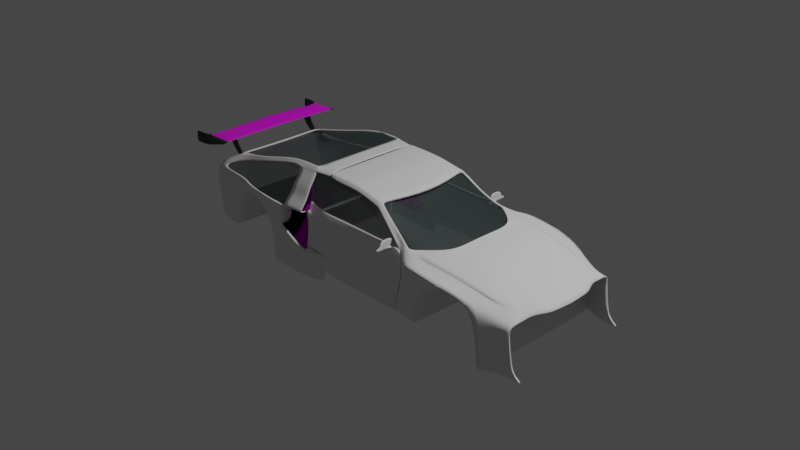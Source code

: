 # Source: untitledref.blend  (saved by Blender 3.4.6; exported with 4.5.12 LTS)
import bpy
from mathutils import Matrix  # noqa: F401  (used for matrix-valued properties, if any)

bpy.ops.wm.read_factory_settings(use_empty=True)
scene = bpy.context.scene
scene.name = 'Scene'

# ---- collections
col_collection = bpy.data.collections.new('Collection'); scene.collection.children.link(col_collection)
col_references = bpy.data.collections.new('References'); scene.collection.children.link(col_references)

# ---- images (referenced by path relative to the original .blend; pixels are not part of the script)
import os
ASSET_DIR = os.environ.get("B2B_ASSET_DIR", "")  # directory of the original .blend (textures are referenced by path, not embedded)
HERE = os.path.dirname(os.path.abspath(__file__))  # packed textures are extracted next to this script under _unpacked/

def load_image(name, relpath, width, height, colorspace="sRGB"):
    """Load a texture the original file referenced (path relative to the .blend, or extracted next to this script)."""
    p = next((c for c in (os.path.join(HERE, relpath), os.path.join(ASSET_DIR, relpath)) if relpath and os.path.exists(c)), "")
    if p:
        img = bpy.data.images.load(p, check_existing=True)
        img.name = name
    else:  # same state as the original file: an image datablock whose file is absent (Cycles renders it pink)
        img = bpy.data.images.new(name, width, height)
        img.source = "FILE"
        img.filepath = "//" + (relpath or name)
    img.colorspace_settings.name = colorspace
    return img
img_normalmap_test__png = load_image('NormalMap(test).png', 'NormalMap(test).png', 1024, 1024, 'sRGB')
img_grill = load_image('Grill', 'Grill.png', 1024, 1024, 'sRGB')
img_ambientocclusionmap_1__png = load_image('AmbientOcclusionMap(1).png', 'AmbientOcclusionMap(1).png', 1024, 1024, 'sRGB')
img_displacementmap_2__png = load_image('DisplacementMap(2).png', 'DisplacementMap(2).png', 1024, 1024, 'sRGB')
img_untitled = load_image('Untitled', 'Spoiler.png', 1024, 1024, 'sRGB')
img_tiretexture = load_image('TireTexture', '', 512, 512, 'sRGB')

# ---- materials (node trees are filled in below, after node groups)
mat_hyrafenix_glass = bpy.data.materials.new('HyraFenix_Glass')
mat_hyrafenix_glass.surface_render_method = 'BLENDED'
mat_hyrafenix_glass.blend_method = 'BLEND'
mat_hyrafenix_glass.use_transparent_shadow = False
mat_texture_grill = bpy.data.materials.new('Texture_Grill')
mat_texture_grill.use_transparent_shadow = False
mat_spoiler = bpy.data.materials.new('Spoiler')
mat_spoiler.use_transparent_shadow = False
mat_spilertexture = bpy.data.materials.new('SpilerTexture')
mat_spilertexture.use_transparent_shadow = False
mat_tiremain = bpy.data.materials.new('Tiremain')
mat_tiremain.use_transparent_shadow = False
mat_tiretexture = bpy.data.materials.new('TireTexture')
mat_tiretexture.use_transparent_shadow = False

# ---- material node trees
mat_hyrafenix_glass.use_nodes = True; mat_hyrafenix_glass.node_tree.nodes.clear()
_N = mat_hyrafenix_glass.node_tree.nodes; _L = mat_hyrafenix_glass.node_tree.links
n0 = _N.new('ShaderNodeBsdfPrincipled'); n0.name = 'Principled BSDF'; n0.location = (10, 300)
n0.distribution = 'GGX'
n0.subsurface_method = 'RANDOM_WALK_SKIN'
n0.inputs[0].default_value = (0.02561, 0.04445, 0.04336, 1.0)
n0.inputs[3].default_value = 1.45
n0.inputs[4].default_value = 0.6641
n0.inputs[27].default_value = (0.0, 0.0, 0.0, 1.0)
n0.inputs[28].default_value = 1.0
n1 = _N.new('ShaderNodeOutputMaterial'); n1.name = 'Material Output'; n1.location = (300, 300)
_L.new(n0.outputs[0], n1.inputs[0])
n1.is_active_output = True
mat_texture_grill.use_nodes = True; mat_texture_grill.node_tree.nodes.clear()
_N = mat_texture_grill.node_tree.nodes; _L = mat_texture_grill.node_tree.links
n0 = _N.new('ShaderNodeOutputMaterial'); n0.name = 'Material Output'; n0.location = (446, 274)
n1 = _N.new('ShaderNodeTexImage'); n1.name = 'Image Texture.001'; n1.location = (-771, -358)
n1.image = img_normalmap_test__png
n2 = _N.new('ShaderNodeTexImage'); n2.name = 'Image Texture'; n2.location = (-928, 269)
n2.image = img_grill
n3 = _N.new('ShaderNodeMix'); n3.name = 'Mix'; n3.location = (-287, 257)
n3.data_type = 'RGBA'
n4 = _N.new('ShaderNodeBsdfPrincipled'); n4.name = 'Principled BSDF'; n4.location = (156, 274)
n4.distribution = 'GGX'
n4.subsurface_method = 'RANDOM_WALK_SKIN'
n4.inputs[1].default_value = 0.9955
n4.inputs[2].default_value = 0.03636
n4.inputs[3].default_value = 1.45
n4.inputs[27].default_value = (0.0, 0.0, 0.0, 1.0)
n4.inputs[28].default_value = 1.0
n5 = _N.new('ShaderNodeTexImage'); n5.name = 'Image Texture.002'; n5.location = (-927, -44)
n5.image = img_ambientocclusionmap_1__png
n6 = _N.new('ShaderNodeBump'); n6.name = 'Bump'; n6.location = (-204, -304)
n6.inputs[0].default_value = 0.65
n6.inputs[1].default_value = 1.0
n6.inputs[2].default_value = 1.0
n7 = _N.new('ShaderNodeTexImage'); n7.name = 'Image Texture.003'; n7.location = (-501, -5)
n7.image = img_displacementmap_2__png
_L.new(n4.outputs[0], n0.inputs[0])
_L.new(n6.outputs[0], n4.inputs[5])
_L.new(n1.outputs[0], n6.inputs[4])
_L.new(n5.outputs[0], n3.inputs[3])
_L.new(n3.outputs[2], n4.inputs[0])
_L.new(n2.outputs[0], n3.inputs[6])
_L.new(n5.outputs[0], n3.inputs[7])
_L.new(n7.outputs[0], n6.inputs[3])
n0.is_active_output = True
mat_spoiler.use_nodes = True; mat_spoiler.node_tree.nodes.clear()
_N = mat_spoiler.node_tree.nodes; _L = mat_spoiler.node_tree.links
n0 = _N.new('ShaderNodeBsdfPrincipled'); n0.name = 'Principled BSDF'; n0.location = (10, 300)
n0.distribution = 'GGX'
n0.subsurface_method = 'RANDOM_WALK_SKIN'
n0.inputs[0].default_value = (0.02315, 0.02315, 0.02315, 1.0)
n0.inputs[3].default_value = 1.45
n0.inputs[27].default_value = (0.0, 0.0, 0.0, 1.0)
n0.inputs[28].default_value = 1.0
n1 = _N.new('ShaderNodeOutputMaterial'); n1.name = 'Material Output'; n1.location = (300, 300)
_L.new(n0.outputs[0], n1.inputs[0])
n1.is_active_output = True
mat_spilertexture.use_nodes = True; mat_spilertexture.node_tree.nodes.clear()
_N = mat_spilertexture.node_tree.nodes; _L = mat_spilertexture.node_tree.links
n0 = _N.new('ShaderNodeBsdfPrincipled'); n0.name = 'Principled BSDF'; n0.location = (10, 300)
n0.distribution = 'GGX'
n0.subsurface_method = 'RANDOM_WALK_SKIN'
n0.inputs[3].default_value = 1.45
n0.inputs[27].default_value = (0.0, 0.0, 0.0, 1.0)
n0.inputs[28].default_value = 1.0
n1 = _N.new('ShaderNodeOutputMaterial'); n1.name = 'Material Output'; n1.location = (300, 300)
n2 = _N.new('ShaderNodeTexImage'); n2.name = 'Image Texture'; n2.location = (-280, 280)
n2.image = img_untitled
_L.new(n0.outputs[0], n1.inputs[0])
_L.new(n2.outputs[0], n0.inputs[0])
n1.is_active_output = True
mat_tiremain.use_nodes = True; mat_tiremain.node_tree.nodes.clear()
_N = mat_tiremain.node_tree.nodes; _L = mat_tiremain.node_tree.links
n0 = _N.new('ShaderNodeBsdfPrincipled'); n0.name = 'Principled BSDF'; n0.location = (10, 300)
n0.distribution = 'GGX'
n0.subsurface_method = 'RANDOM_WALK_SKIN'
n0.inputs[3].default_value = 1.45
n0.inputs[27].default_value = (0.0, 0.0, 0.0, 1.0)
n0.inputs[28].default_value = 1.0
n1 = _N.new('ShaderNodeOutputMaterial'); n1.name = 'Material Output'; n1.location = (300, 300)
_L.new(n0.outputs[0], n1.inputs[0])
n1.is_active_output = True
mat_tiretexture.use_nodes = True; mat_tiretexture.node_tree.nodes.clear()
_N = mat_tiretexture.node_tree.nodes; _L = mat_tiretexture.node_tree.links
n0 = _N.new('ShaderNodeBsdfPrincipled'); n0.name = 'Principled BSDF'; n0.location = (10, 300)
n0.distribution = 'GGX'
n0.subsurface_method = 'RANDOM_WALK_SKIN'
n0.inputs[3].default_value = 1.45
n0.inputs[27].default_value = (0.0, 0.0, 0.0, 1.0)
n0.inputs[28].default_value = 1.0
n1 = _N.new('ShaderNodeOutputMaterial'); n1.name = 'Material Output'; n1.location = (300, 300)
n2 = _N.new('ShaderNodeTexImage'); n2.name = 'Image Texture'; n2.location = (-280, 280)
n2.image = img_tiretexture
_L.new(n0.outputs[0], n1.inputs[0])
_L.new(n2.outputs[0], n0.inputs[0])
n1.is_active_output = True

# ---- world
world_world = bpy.data.worlds.new('World'); scene.world = world_world
world_world.use_nodes = True; world_world.node_tree.nodes.clear()
_N = world_world.node_tree.nodes; _L = world_world.node_tree.links
n0 = _N.new('ShaderNodeOutputWorld'); n0.name = 'World Output'; n0.location = (300, 300)
n1 = _N.new('ShaderNodeBackground'); n1.name = 'Background'; n1.location = (10, 300)
n1.inputs[0].default_value = (0.05088, 0.05088, 0.05088, 1.0)
_L.new(n1.outputs[0], n0.inputs[0])
n0.is_active_output = True
world_world.color = (0.05088, 0.05088, 0.05088)
world_world.use_sun_shadow = False
world_world.sun_shadow_jitter_overblur = 0.0

# ---- cameras
cam_camera = bpy.data.cameras.new('Camera')
cam_camera.clip_end = 100.0
cam_camera.ortho_scale = 7.314

# ---- lights
light_light = bpy.data.lights.new('Light', 'POINT')
light_light.transmission_factor = 0.0
light_light.energy = 1000.0
light_light.shadow_soft_size = 0.1
light_light.shadow_maximum_resolution = 0.006
light_light.use_absolute_resolution = True

# ---- meshes
me_plane = bpy.data.meshes.new('Plane')
me_plane.from_pydata([(-1.559, 1.396, 0.4571), (1.004, 1.166, -0.02426), (-0.272, 1.374, 0.2672), (-0.8134, 0.0, 0.4352), (1.52, 0.0, -0.06296), (0.0, 0.0, 0.3604), (1.486, 0.2941, -0.06296), (1.479, 0.5881, -0.06296), (1.29, 0.8822, -0.06296), (-1.022, 1.439, 0.3214), (0.0, 0.2, 0.3604), (0.0, 0.4, 0.3604), (0.0, 0.6, 0.3604), (-0.068, 0.9332, 0.3604), (-0.8623, 0.9291, 0.4352), (-0.8134, 0.6, 0.4352), (-0.8134, 0.4, 0.4352), (-0.8134, 0.2, 0.4352), (0.4051, 1.305, 0.1496), (1.01, 0.0, 0.1088), (0.5052, 0.0, 0.238), (0.9704, 0.2627, 0.1088), (0.4852, 0.2314, 0.238), (0.9304, 0.5254, 0.1088), (0.4652, 0.4627, 0.238), (0.8903, 0.7881, 0.1088), (0.4452, 0.6941, 0.238), (0.8513, 1.042, 0.1159), (0.4201, 0.9979, 0.238), (-0.772, 1.408, 0.313), (-0.5, 0.0, 0.4148), (-0.5, 0.2, 0.4148), (-0.5, 0.4, 0.4148), (-0.5, 0.6, 0.4148), (-0.568, 0.9314, 0.374), (0.9414, 1.508, -0.3619), (1.3, 1.166, -0.08598), (1.244, 1.486, -0.3581), (0.5625, 1.698, -0.3731), (-1.407, 1.739, 0.2832), (0.9414, 1.508, -0.1258), (-0.272, 1.768, 0.2084), (-1.022, 1.769, 0.2832), (0.4051, 1.698, 0.08598), (-0.772, 1.777, 0.2628), (1.244, 1.486, -0.122), (1.036, 1.508, -0.8224), (1.311, 1.486, -0.8185), (0.657, 1.698, -0.8335), (1.036, 1.508, -1.213), (1.311, 1.486, -1.209), (0.657, 1.698, -1.224), (1.38, 1.486, -1.11), (1.672, 1.486, -1.209), (-1.407, 1.739, -0.05084), (-0.6182, 1.768, 0.02011), (-1.022, 1.769, -0.05084), (-0.7511, 1.777, -0.07124), (-1.407, 1.739, -0.2919), (-1.022, 1.769, -0.2919), (-0.8935, 1.777, -0.3123), (-1.725, 1.375, 0.3672), (-1.641, 1.465, 0.2832), (-1.641, 1.465, -0.05084), (-1.641, 1.465, -0.2919), (-1.574, 1.739, -0.8593), (-1.022, 1.769, -0.8593), (-0.9978, 1.777, -0.8797), (-1.601, 1.739, -0.8593), (-0.9153, 0.9411, 0.4514), (-0.8564, 0.0, 0.4554), (-0.8511, 0.6104, 0.4524), (-0.8529, 0.4145, 0.4534), (-0.8546, 0.2092, 0.4544), (-1.897, 1.293, 0.5971), (-1.994, 1.34, 0.5971), (-1.945, 1.393, 0.526), (-2.548, 1.155, 1.03), (-2.554, 1.2, 1.03), (-2.552, 1.265, 0.942), (-3.139, 1.125, 1.136), (-3.145, 1.17, 1.136), (-3.083, 1.236, 1.049), (-3.401, 1.125, 1.164), (-3.407, 1.17, 1.164), (-3.346, 1.236, 1.076), (-4.129, 1.125, 1.164), (-4.129, 1.17, 1.164), (-4.129, 1.236, 1.076), (-2.249, 0.0, 1.03), (-3.139, 0.0, 1.136), (-3.401, 0.0, 1.164), (-4.129, 0.0, 1.164), (-2.516, 1.167, 1.018), (-2.53, 1.212, 1.018), (-2.524, 1.276, 0.9321), (0.5625, 1.585, -0.4345), (-0.272, 1.654, 0.109), (0.4051, 1.585, -0.01345), (0.657, 1.585, -0.8949), (0.657, 1.585, -1.285), (-0.6182, 1.654, -0.04135), (-0.7511, 1.663, -0.1327), (-0.8935, 1.663, -0.3737), (-0.9978, 1.663, -0.9412), (0.5625, 0.0, -0.4345), (-0.272, 0.0, 0.109), (0.4051, 0.0, -0.01345), (0.657, 0.0, -0.8949), (0.657, 0.0, -1.285), (-0.6182, 0.0, -0.04135), (-0.7511, 0.0, -0.1327), (-0.8935, 0.0, -0.3737), (-0.9978, 0.0, -0.9412), (0.4065, 1.308, 0.1765), (-0.7525, 1.395, 0.3494), (-1.007, 1.423, 0.3737), (0.9896, 1.187, 0.007616), (-0.2525, 1.365, 0.2989), (-1.497, 1.385, 0.4154)], [], [(115, 118, 2, 29), (30, 5, 10, 31), (31, 10, 11, 32), (32, 11, 12, 33), (33, 12, 13, 34), (19, 4, 6, 21), (21, 6, 7, 23), (23, 7, 8, 25), (25, 8, 36, 1, 117, 27), (12, 26, 28, 13), (26, 25, 27, 28), (11, 24, 26, 12), (24, 23, 25, 26), (10, 22, 24, 11), (22, 21, 23, 24), (5, 20, 22, 10), (20, 19, 21, 22), (118, 114, 18, 2), (114, 117, 1, 18), (15, 33, 34, 14), (16, 32, 33, 15), (17, 31, 32, 16), (3, 30, 31, 17), (116, 9, 0, 119), (43, 40, 35, 38), (40, 45, 37, 35), (116, 115, 29, 9), (18, 1, 40, 43), (0, 9, 42, 39), (1, 36, 45, 40), (2, 18, 43, 41), (9, 29, 44, 42), (29, 2, 41, 44), (35, 37, 47, 46), (38, 35, 46, 48), (46, 47, 50, 49), (48, 46, 49, 51), (50, 47, 52, 53), (44, 41, 55, 57), (42, 44, 57, 56), (39, 42, 56, 54), (56, 57, 60, 59), (54, 56, 59, 58), (54, 58, 64, 63), (39, 54, 63, 62), (0, 39, 62, 61), (64, 58, 65, 68), (59, 60, 67, 66), (58, 59, 66, 65), (15, 14, 69, 71), (16, 15, 71, 72), (17, 16, 72, 73), (3, 17, 73, 70), (0, 61, 75, 74), (61, 62, 76, 75), (93, 94, 78, 77), (94, 95, 79, 78), (77, 78, 81, 80), (78, 79, 82, 81), (80, 81, 84, 83), (81, 82, 85, 84), (83, 84, 87, 86), (84, 85, 88, 87), (83, 86, 92, 91), (80, 83, 91, 90), (77, 80, 90, 89), (75, 76, 95, 94), (74, 75, 94, 93), (55, 41, 97, 101), (57, 55, 101, 102), (38, 48, 99, 96), (48, 51, 100, 99), (67, 60, 103, 104), (60, 57, 102, 103), (43, 38, 96, 98), (41, 43, 98, 97), (103, 102, 111, 112), (102, 101, 110, 111), (96, 99, 108, 105), (98, 96, 105, 107), (104, 103, 112, 113), (101, 97, 106, 110), (99, 100, 109, 108), (97, 98, 107, 106), (14, 34, 115, 116), (14, 116, 119, 69), (28, 27, 117, 114), (13, 28, 114, 118), (34, 13, 118, 115)])
me_plane.polygons.foreach_set('use_smooth', [True] * 89)
_k = {(4, 6): 1.0, (6, 7): 1.0, (7, 8): 1.0, (38, 43): 1.0, (8, 36): 1.0, (37, 45): 1.0, (39, 42): 1.0, (41, 43): 1.0, (42, 44): 1.0, (41, 44): 1.0, (36, 45): 1.0, (37, 47): 1.0, (38, 48): 1.0, (48, 51): 1.0, (52, 53): 1.0, (47, 52): 1.0, (55, 57): 1.0, (41, 55): 1.0, (57, 60): 1.0, (62, 63): 1.0, (63, 64): 1.0, (64, 68): 1.0, (60, 67): 1.0, (69, 119): 1.0, (70, 73): 1.0, (69, 71): 1.0, (71, 72): 1.0, (72, 73): 1.0, (0, 74): 1.0, (62, 76): 1.0, (74, 93): 1.0, (79, 95): 1.0, (79, 82): 1.0, (82, 85): 1.0, (85, 88): 1.0, (77, 89): 1.0, (77, 93): 1.0, (76, 95): 1.0, (115, 116): 1.0, (116, 119): 1.0, (114, 117): 1.0, (114, 118): 1.0, (115, 118): 1.0}
me_plane.attributes.new('crease_edge', 'FLOAT', 'EDGE').data.foreach_set('value', [_k.get((min(e.vertices), max(e.vertices)), 0.0) for e in me_plane.edges])
_uv = me_plane.uv_layers.new(name='UVMap')
_uv.uv.foreach_set('vector', [0.25, 0.9952, 0.5, 0.9952, 0.5, 1.0, 0.25, 1.0, 0.25, 0.5, 0.5, 0.5, 0.5, 0.6, 0.25, 0.6, 0.25, 0.6, 0.5, 0.6, 0.5, 0.7, 0.25, 0.7, 0.25, 0.7, 0.5, 0.7, 0.5, 0.8, 0.25, 0.8, 0.25, 0.8, 0.5, 0.8, 0.5, 0.9, 0.25, 0.9, 0.8333, 0.5, 1.0, 0.5, 1.0, 0.6, 0.8333, 0.6, 0.8333, 0.6, 1.0, 0.6, 1.0, 0.7, 0.8333, 0.7, 0.8333, 0.7, 1.0, 0.7, 1.0, 0.8, 0.8333, 0.8, 0.8333, 0.8, 1.0, 0.8, 1.0, 0.85, 1.0, 0.9, 0.9841, 0.9, 0.8333, 0.9, 0.5, 0.8, 0.6667, 0.8, 0.6667, 0.9, 0.5, 0.9, 0.6667, 0.8, 0.8333, 0.8, 0.8333, 0.9, 0.6667, 0.9, 0.5, 0.7, 0.6667, 0.7, 0.6667, 0.8, 0.5, 0.8, 0.6667, 0.7, 0.8333, 0.7, 0.8333, 0.8, 0.6667, 0.8, 0.5, 0.6, 0.6667, 0.6, 0.6667, 0.7, 0.5, 0.7, 0.6667, 0.6, 0.8333, 0.6, 0.8333, 0.7, 0.6667, 0.7, 0.5, 0.5, 0.6667, 0.5, 0.6667, 0.6, 0.5, 0.6, 0.6667, 0.5, 0.8333, 0.5, 0.8333, 0.6, 0.6667, 0.6, 0.5, 0.9952, 0.6667, 0.9952, 0.6667, 1.0, 0.5, 1.0, 0.6667, 0.9952, 0.8333, 0.9952, 0.8333, 1.0, 0.6667, 1.0, 0.0, 0.8, 0.25, 0.8, 0.25, 0.9, 0.0, 0.9, 0.0, 0.7, 0.25, 0.7, 0.25, 0.8, 0.0, 0.8, 0.0, 0.6, 0.25, 0.6, 0.25, 0.7, 0.0, 0.7, 0.0, 0.5, 0.25, 0.5, 0.25, 0.6, 0.0, 0.6, 0.113, 0.9952, 0.125, 1.0, 0.0, 1.0, 0.0, 0.9976, 0.6667, 1.0, 0.8333, 1.0, 0.8333, 1.0, 0.6667, 1.0, 1.0, 0.9, 1.0, 0.85, 1.0, 0.85, 1.0, 0.9, 0.113, 0.9952, 0.25, 0.9952, 0.25, 1.0, 0.125, 1.0, 0.6667, 1.0, 0.8333, 1.0, 0.8333, 1.0, 0.6667, 1.0, 0.0, 1.0, 0.125, 1.0, 0.125, 1.0, 0.0, 1.0, 1.0, 0.9, 1.0, 0.85, 1.0, 0.85, 1.0, 0.9, 0.5, 1.0, 0.6667, 1.0, 0.6667, 1.0, 0.5, 1.0, 0.125, 1.0, 0.25, 1.0, 0.25, 1.0, 0.125, 1.0, 0.25, 1.0, 0.5, 1.0, 0.5, 1.0, 0.25, 1.0, 1.0, 0.9, 1.0, 0.85, 1.0, 0.85, 1.0, 0.9, 0.6667, 1.0, 0.8333, 1.0, 0.8333, 1.0, 0.6667, 1.0, 1.0, 0.9, 1.0, 0.85, 1.0, 0.85, 1.0, 0.9, 0.6667, 1.0, 0.8333, 1.0, 0.8333, 1.0, 0.6667, 1.0, 1.0, 0.85, 1.0, 0.85, 1.0, 0.85, 1.0, 0.85, 0.25, 1.0, 0.5, 1.0, 0.5, 1.0, 0.25, 1.0, 0.125, 1.0, 0.25, 1.0, 0.25, 1.0, 0.125, 1.0, 0.0, 1.0, 0.125, 1.0, 0.125, 1.0, 0.0, 1.0, 0.125, 1.0, 0.25, 1.0, 0.25, 1.0, 0.125, 1.0, 0.0, 1.0, 0.125, 1.0, 0.125, 1.0, 0.0, 1.0, 0.0, 1.0, 0.0, 1.0, 0.0, 1.0, 0.0, 1.0, 0.0, 1.0, 0.0, 1.0, 0.0, 1.0, 0.0, 1.0, 0.0, 1.0, 0.0, 1.0, 0.0, 1.0, 0.0, 1.0, 0.0, 1.0, 0.0, 1.0, 0.0, 1.0, 0.0, 1.0, 0.125, 1.0, 0.25, 1.0, 0.25, 1.0, 0.125, 1.0, 0.0, 1.0, 0.125, 1.0, 0.125, 1.0, 0.0, 1.0, 0.0, 0.8, 0.0, 0.95, 0.0, 0.975, 0.0, 0.0, 0.0, 0.7, 0.0, 0.8, 0.0, 0.0, 0.0, 0.0, 0.0, 0.6, 0.0, 0.7, 0.0, 0.0, 0.0, 0.0, 0.0, 0.5, 0.0, 0.6, 0.0, 0.0, 0.0, 0.0, 0.0, 1.0, 0.0, 1.0, 0.0, 1.0, 0.0, 1.0, 0.0, 1.0, 0.0, 1.0, 0.0, 1.0, 0.0, 1.0, 0.0, 1.0, 0.0, 1.0, 0.0, 1.0, 0.0, 1.0, 0.0, 1.0, 0.0, 1.0, 0.0, 1.0, 0.0, 1.0, 0.0, 1.0, 0.0, 1.0, 0.0, 1.0, 0.0, 1.0, 0.0, 1.0, 0.0, 1.0, 0.0, 1.0, 0.0, 1.0, 0.0, 1.0, 0.0, 1.0, 0.0, 1.0, 0.0, 1.0, 0.0, 1.0, 0.0, 1.0, 0.0, 1.0, 0.0, 1.0, 0.0, 1.0, 0.0, 1.0, 0.0, 1.0, 0.0, 1.0, 0.0, 1.0, 0.0, 1.0, 0.0, 1.0, 0.0, 1.0, 0.0, 1.0, 0.0, 1.0, 0.0, 1.0, 0.0, 1.0, 0.0, 1.0, 0.0, 1.0, 0.0, 1.0, 0.0, 1.0, 0.0, 1.0, 0.0, 1.0, 0.0, 1.0, 0.0, 1.0, 0.0, 1.0, 0.0, 1.0, 0.0, 1.0, 0.0, 1.0, 0.0, 1.0, 0.0, 1.0, 0.0, 1.0, 0.0, 1.0, 0.5, 1.0, 0.5, 1.0, 0.5, 1.0, 0.5, 1.0, 0.25, 1.0, 0.5, 1.0, 0.5, 1.0, 0.25, 1.0, 0.6667, 1.0, 0.6667, 1.0, 0.6667, 1.0, 0.6667, 1.0, 0.6667, 1.0, 0.6667, 1.0, 0.6667, 1.0, 0.6667, 1.0, 0.25, 1.0, 0.25, 1.0, 0.25, 1.0, 0.25, 1.0, 0.25, 1.0, 0.25, 1.0, 0.25, 1.0, 0.25, 1.0, 0.6667, 1.0, 0.6667, 1.0, 0.6667, 1.0, 0.6667, 1.0, 0.5, 1.0, 0.6667, 1.0, 0.6667, 1.0, 0.5, 1.0, 0.25, 1.0, 0.25, 1.0, 0.25, 1.0, 0.25, 1.0, 0.25, 1.0, 0.5, 1.0, 0.5, 1.0, 0.25, 1.0, 0.6667, 1.0, 0.6667, 1.0, 0.6667, 1.0, 0.6667, 1.0, 0.6667, 1.0, 0.6667, 1.0, 0.6667, 1.0, 0.6667, 1.0, 0.25, 1.0, 0.25, 1.0, 0.25, 1.0, 0.25, 1.0, 0.5, 1.0, 0.5, 1.0, 0.5, 1.0, 0.5, 1.0, 0.6667, 1.0, 0.6667, 1.0, 0.6667, 1.0, 0.6667, 1.0, 0.5, 1.0, 0.6667, 1.0, 0.6667, 1.0, 0.5, 1.0, 0.0, 0.95, 0.25, 0.95, 0.25, 0.9952, 0.113, 0.9952, 0.0, 0.95, 0.113, 0.9952, 0.0, 0.9976, 0.0, 0.975, 0.6667, 0.95, 0.8333, 0.95, 0.8333, 0.9952, 0.6667, 0.9952, 0.5, 0.95, 0.6667, 0.95, 0.6667, 0.9952, 0.5, 0.9952, 0.25, 0.95, 0.5, 0.95, 0.5, 0.9952, 0.25, 0.9952])
me_plane.update()
me_plane_001 = bpy.data.meshes.new('Plane.001')
me_plane_001.from_pydata([(-4.129, 1.148, 1.164), (-4.129, 1.186, 1.076), (-4.129, 0.0, 1.164), (-4.211, 1.148, 1.164), (-4.211, 1.186, 1.076), (-4.211, 0.0, 1.164), (-4.519, 1.154, 1.164), (-4.519, 1.242, 1.076), (-4.519, 0.0, 1.164), (-4.537, 1.154, 1.164), (-4.537, 1.242, 1.076), (-7.368, 1.088, 0.598), (-7.172, 1.176, 0.5102), (-7.871, 1.449, 0.3365), (-7.866, 1.493, 0.2926), (-6.513, 1.246, 0.7042), (-5.855, 1.248, 0.8982), (-5.196, 1.242, 1.076), (-5.196, 1.154, 1.164), (-5.855, 1.16, 0.9861), (-6.513, 1.158, 0.792), (-4.5, 1.242, 1.051), (-4.961, 1.242, 1.051), (-4.482, 1.485, 0.7479), (-4.991, 1.485, 0.7479), (-4.476, 1.556, 0.5384), (-5.008, 1.556, 0.5384), (-4.467, 1.743, 0.3385), (-5.01, 1.772, 0.3385), (-4.467, 1.743, 0.3111), (-5.01, 1.772, 0.3111), (-4.467, 1.521, 0.2873), (-5.01, 1.521, 0.2873), (-5.119, 1.772, 0.3111), (-5.119, 1.521, 0.2873), (-5.119, 1.772, -0.1475), (-5.119, 1.521, -0.1713), (-5.32, 1.772, 0.3111), (-5.32, 1.772, -0.1475), (-5.612, 1.772, 0.3111), (-5.612, 1.772, -0.086), (-5.971, 1.716, 0.3111), (-5.971, 1.716, 0.1445), (-6.25, 1.694, 0.3111), (-6.25, 1.694, 0.1536), (-6.604, 1.594, 0.3111), (-6.604, 1.594, 0.1048), (-6.886, 1.501, 0.3111), (-6.886, 1.501, -0.1589), (-7.871, 0.0, 0.3365), (-7.872, 1.493, -0.1475), (-7.336, 0.0, 0.598), (-7.882, 1.493, -0.1475), (-5.119, 1.772, -0.1967), (-5.32, 1.772, -0.1967), (-5.519, 1.772, -0.1967), (-5.119, 1.772, -0.8034), (-5.32, 1.772, -0.8034), (-5.385, 1.772, -0.5869), (-4.912, 1.772, -0.299), (-4.912, 1.772, -0.8034), (-4.712, 1.772, -0.4092), (-4.712, 1.772, -0.8034), (-4.401, 1.743, -0.5587), (-4.401, 1.743, -0.8073), (-3.82, 1.667, -0.8421), (-3.82, 1.667, -0.9175), (-5.119, 1.772, -1.18), (-5.32, 1.772, -1.18), (-5.406, 1.772, -1.18), (-4.912, 1.772, -1.18), (-4.712, 1.772, -1.18), (-4.401, 1.743, -1.18), (-3.82, 1.667, -1.18), (-7.03, 1.501, -0.4914), (-7.79, 1.493, -0.48), (-7.009, 1.667, -0.8813), (-7.772, 1.493, -0.8735), (-7.009, 1.667, -0.9086), (-7.772, 1.493, -0.9008), (-7.365, 0.9744, 0.598), (-7.354, 0.6118, 0.598), (-7.871, 0.693, 0.3365), (-7.871, 1.104, 0.3365), (-5.645, 1.595, -0.1008), (-5.985, 1.595, 0.1161), (-6.249, 1.595, 0.1248), (-6.585, 1.526, 0.07834), (-6.852, 1.438, -0.1698), (-5.557, 1.595, -0.2056), (-5.432, 1.595, -0.5751), (-5.449, 1.595, -1.137), (-6.987, 1.438, -0.4846), (-6.971, 1.595, -0.8538), (-6.971, 1.595, -0.8797), (-5.645, 0.0, -0.1008), (-5.985, 0.0, 0.1161), (-6.249, 0.0, 0.1248), (-6.585, 0.0, 0.07834), (-6.852, 0.0, -0.1698), (-5.557, 0.0, -0.2056), (-5.432, 0.0, -0.5751), (-5.449, 0.0, -1.137), (-6.987, 0.0, -0.4846), (-6.971, 0.0, -0.8538), (-6.971, 0.0, -0.8797)], [], [(0, 2, 5, 3), (1, 0, 3, 4), (3, 5, 8, 6), (4, 3, 6, 7), (7, 6, 9, 10), (15, 20, 11, 12), (12, 11, 13, 14), (10, 9, 18, 17), (17, 18, 19, 16), (16, 19, 20, 15), (10, 17, 22, 21), (21, 22, 24, 23), (23, 24, 26, 25), (25, 26, 28, 27), (27, 28, 30, 29), (29, 30, 32, 31), (32, 30, 33, 34), (34, 33, 35, 36), (35, 33, 37, 38), (38, 37, 39, 40), (40, 39, 41, 42), (42, 41, 43, 44), (44, 43, 45, 46), (46, 45, 47, 48), (48, 47, 14, 50), (50, 14, 13, 52), (38, 40, 55, 54), (35, 38, 54, 53), (54, 55, 58, 57), (53, 54, 57, 56), (53, 56, 60, 59), (59, 60, 62, 61), (61, 62, 64, 63), (63, 64, 66, 65), (62, 60, 70, 71), (64, 62, 71, 72), (56, 57, 68, 67), (60, 56, 67, 70), (66, 64, 72, 73), (57, 58, 69, 68), (48, 50, 75, 74), (74, 75, 77, 76), (76, 77, 79, 78), (82, 81, 51, 49), (13, 11, 80, 83), (83, 80, 81, 82), (74, 76, 93, 92), (48, 74, 92, 88), (76, 78, 94, 93), (55, 40, 84, 89), (46, 48, 88, 87), (69, 58, 90, 91), (44, 46, 87, 86), (42, 44, 86, 85), (40, 42, 85, 84), (58, 55, 89, 90), (87, 88, 99, 98), (84, 85, 96, 95), (88, 92, 103, 99), (89, 84, 95, 100), (85, 86, 97, 96), (92, 93, 104, 103), (90, 89, 100, 101), (86, 87, 98, 97), (93, 94, 105, 104), (91, 90, 101, 102)])
me_plane_001.polygons.foreach_set('use_smooth', [True] * 66)
_k = {(6, 8): 1.0, (6, 9): 1.0, (11, 20): 1.0, (12, 14): 1.0, (12, 15): 1.0, (15, 16): 1.0, (16, 17): 1.0, (9, 18): 1.0, (18, 19): 1.0, (19, 20): 1.0, (17, 22): 1.0, (22, 24): 1.0, (24, 26): 1.0, (26, 28): 1.0, (28, 30): 1.0, (30, 33): 1.0, (35, 36): 1.0, (33, 37): 1.0, (37, 39): 1.0, (40, 42): 1.0, (39, 41): 1.0, (42, 44): 1.0, (41, 43): 1.0, (44, 46): 1.0, (43, 45): 1.0, (46, 48): 1.0, (45, 47): 1.0, (51, 81): 1.0, (13, 83): 1.0, (13, 52): 1.0, (40, 55): 1.0, (35, 53): 1.0, (55, 58): 1.0, (53, 59): 1.0, (59, 61): 1.0, (61, 63): 1.0, (63, 65): 1.0, (58, 69): 1.0, (48, 74): 1.0, (74, 76): 1.0, (14, 47): 1.0, (11, 80): 1.0, (80, 81): 1.0, (49, 82): 1.0, (82, 83): 1.0}
me_plane_001.attributes.new('crease_edge', 'FLOAT', 'EDGE').data.foreach_set('value', [_k.get((min(e.vertices), max(e.vertices)), 0.0) for e in me_plane_001.edges])
_uv = me_plane_001.uv_layers.new(name='UVMap')
_uv.uv.foreach_set('vector', [0.0, 0.0, 0.0, 0.0, 0.0, 0.0, 0.0, 0.0, 0.0, 0.0, 0.0, 0.0, 0.0, 0.0, 0.0, 0.0, 0.0, 0.0, 0.0, 0.0, 0.0, 0.0, 0.0, 0.0, 0.0, 0.0, 0.0, 0.0, 0.0, 0.0, 0.0, 0.0, 0.0, 0.0, 0.0, 0.0, 0.0, 0.0, 0.0, 0.0, 0.0, 0.0, 0.0, 0.0, 0.0, 0.0, 0.0, 0.0, 0.0, 0.0, 0.0, 0.0, 0.0, 0.0, 0.0, 0.0, 0.0, 0.0, 0.0, 0.0, 0.0, 0.0, 0.0, 0.0, 0.0, 0.0, 0.0, 0.0, 0.0, 0.0, 0.0, 0.0, 0.0, 0.0, 0.0, 0.0, 0.0, 0.0, 0.0, 0.0, 0.0, 0.0, 0.0, 0.0, 0.0, 0.0, 0.0, 0.0, 0.0, 0.0, 0.0, 0.0, 0.0, 0.0, 0.0, 0.0, 0.0, 0.0, 0.0, 0.0, 0.0, 0.0, 0.0, 0.0, 0.0, 0.0, 0.0, 0.0, 0.0, 0.0, 0.0, 0.0, 0.0, 0.0, 0.0, 0.0, 0.0, 0.0, 0.0, 0.0, 0.0, 0.0, 0.0, 0.0, 0.0, 0.0, 0.0, 0.0, 0.0, 0.0, 0.0, 0.0, 0.0, 0.0, 0.0, 0.0, 0.0, 0.0, 0.0, 0.0, 0.0, 0.0, 0.0, 0.0, 0.0, 0.0, 0.0, 0.0, 0.0, 0.0, 0.0, 0.0, 0.0, 0.0, 0.0, 0.0, 0.0, 0.0, 0.0, 0.0, 0.0, 0.0, 0.0, 0.0, 0.0, 0.0, 0.0, 0.0, 0.0, 0.0, 0.0, 0.0, 0.0, 0.0, 0.0, 0.0, 0.0, 0.0, 0.0, 0.0, 0.0, 0.0, 0.0, 0.0, 0.0, 0.0, 0.0, 0.0, 0.0, 0.0, 0.0, 0.0, 0.0, 0.0, 0.0, 0.0, 0.0, 0.0, 0.0, 0.0, 0.0, 0.0, 0.0, 0.0, 0.0, 0.0, 0.0, 0.0, 0.0, 0.0, 0.0, 0.0, 0.0, 0.0, 0.0, 0.0, 0.0, 0.0, 0.0, 0.0, 0.0, 0.0, 0.0, 0.0, 0.0, 0.0, 0.0, 0.0, 0.0, 0.0, 0.0, 0.0, 0.0, 0.0, 0.0, 0.0, 0.0, 0.0, 0.0, 0.0, 0.0, 0.0, 0.0, 0.0, 0.0, 0.0, 0.0, 0.0, 0.0, 0.0, 0.0, 0.0, 0.0, 0.0, 0.0, 0.0, 0.0, 0.0, 0.0, 0.0, 0.0, 0.0, 0.0, 0.0, 0.0, 0.0, 0.0, 0.0, 0.0, 0.0, 0.0, 0.0, 0.0, 0.0, 0.0, 0.0, 0.0, 0.0, 0.0, 0.0, 0.0, 0.0, 0.0, 0.0, 0.0, 0.0, 0.0, 0.0, 0.0, 0.0, 0.0, 0.0, 0.0, 0.0, 0.0, 0.0, 0.0, 0.0, 0.0, 0.0, 0.0, 0.0, 0.0, 0.0, 0.0, 0.0, 0.0, 0.0, 0.0, 0.0, 0.0, 0.0, 0.0, 0.0, 0.0, 0.0, 0.0, 0.0, 0.0, 0.0, 0.0, 0.0, 0.0, 0.0, 0.0, 0.0, 0.0, 0.0, 0.0, 0.0, 0.0, 0.0, 0.0, 0.0, 0.0, 0.0, 0.0, 0.0, 0.0, 0.0, 0.0, 0.0, 0.0, 0.0, 0.0, 0.0, 0.0, 0.0, 0.0, 0.0, 0.0, 0.0, 0.0, 0.0, 0.0, 0.0, 0.0, 0.0, 0.0, 0.0, 0.0, 0.0, 0.0, 0.0, 0.0, 0.0, 0.0, 0.0, 0.0, 0.0, 0.0, 0.0, 0.0, 0.0, 0.0, 0.0, 0.0, 0.0, 0.0, 0.0, 0.0, 0.0, 0.0, 0.0, 0.0, 0.0, 0.0, 0.0, 0.0, 0.0, 0.0, 0.0, 0.0, 0.0, 0.0, 0.0, 0.0, 0.0, 0.0, 0.0, 0.0, 0.0, 0.0, 0.0, 0.0, 0.0, 0.0, 0.0, 0.0, 0.0, 0.0, 0.0, 0.0, 0.0, 0.0, 0.0, 0.0, 0.0, 0.0, 0.0, 0.0, 0.0, 0.0, 0.0, 0.0, 0.0, 0.0, 0.0, 0.0, 0.0, 0.0, 0.0, 0.0, 0.0, 0.0, 0.0, 0.0, 0.0, 0.0, 0.0, 0.0, 0.0, 0.0, 0.0, 0.0, 0.0, 0.0, 0.0, 0.0, 0.0, 0.0, 0.0, 0.0, 0.0, 0.0, 0.0, 0.0, 0.0, 0.0, 0.0, 0.0, 0.0, 0.0, 0.0, 0.0, 0.0, 0.0, 0.0, 0.0, 0.0, 0.0, 0.0, 0.0, 0.0, 0.0, 0.0, 0.0, 0.0, 0.0, 0.0, 0.0, 0.0, 0.0, 0.0, 0.0, 0.0, 0.0, 0.0, 0.0, 0.0, 0.0, 0.0, 0.0, 0.0, 0.0, 0.0, 0.0, 0.0, 0.0, 0.0, 0.0, 0.0, 0.0, 0.0, 0.0, 0.0, 0.0, 0.0, 0.0, 0.0, 0.0, 0.0, 0.0, 0.0, 0.0, 0.0, 0.0, 0.0, 0.0, 0.0, 0.0, 0.0, 0.0, 0.0, 0.0, 0.0, 0.0, 0.0])
me_plane_001.update()
me_plane_002 = bpy.data.meshes.new('Plane.002')
me_plane_002.from_pydata([(-1.771, 1.409, 0.3619), (-1.642, 1.465, -0.05084), (-1.634, 1.485, -0.2919), (-1.574, 1.692, -0.8688), (-1.919, 1.465, 0.3619), (-1.676, 1.465, -0.05084), (-1.668, 1.485, -0.2919), (-1.608, 1.692, -0.8688), (-3.13, 1.465, 0.4078), (-3.13, 1.465, -0.05084), (-3.13, 1.549, -0.2919), (-3.09, 1.739, -0.8711), (-3.885, 1.494, 0.4051), (-3.885, 1.51, -0.05084), (-3.885, 1.536, -0.2919), (-3.845, 1.661, -0.8833), (-4.209, 1.444, 0.4228), (-4.209, 1.515, 0.09876), (-4.209, 1.514, -0.1423), (-4.122, 1.729, -0.6948), (-4.494, 1.437, 0.5159), (-4.47, 1.561, 0.2008), (-4.47, 1.504, -0.04026), (-4.383, 1.742, -0.5871), (-1.647, 1.465, 0.1162), (-1.681, 1.465, 0.1162), (-3.13, 1.465, 0.1162), (-3.885, 1.519, 0.1079), (-4.209, 1.517, 0.2152), (-4.47, 1.554, 0.2718), (-1.605, 1.705, -0.7897), (-1.639, 1.705, -0.7897), (-3.095, 1.705, -0.8015), (-3.85, 1.628, -0.8136), (-4.133, 1.697, -0.6108), (-4.389, 1.71, -0.5663), (-3.983, 1.705, -0.7607), (-4.071, 1.489, -0.2097), (-4.071, 1.49, 0.03131), (-4.071, 1.473, 0.4284), (-4.071, 1.492, 0.2032), (-3.994, 1.672, -0.691), (-4.359, 1.434, 0.4579), (-4.209, 1.519, 0.2793), (-4.473, 1.503, 0.2844), (-4.34, 1.524, 0.2202), (-4.349, 1.497, 0.2802), (-1.682, 1.445, 0.2804), (-1.716, 1.445, 0.2804), (-3.13, 1.503, 0.2804), (-3.885, 1.541, 0.2804), (-4.071, 1.517, 0.2779), (-1.974, 1.465, 0.3848), (-1.919, 1.465, 0.4917), (-1.988, 1.451, 0.4688), (-1.919, 1.782, 0.3619), (-1.919, 1.782, 0.4136), (-1.919, 1.882, 0.3619), (-1.919, 1.882, 0.4136), (-1.919, 1.465, 0.5731), (-1.919, 1.782, 0.5731), (-4.481, 1.501, 0.2008), (-4.481, 1.443, -0.04026), (-4.394, 1.682, -0.5871), (-4.481, 1.493, 0.2718), (-4.4, 1.65, -0.5663), (-1.679, 1.444, 0.2661), (-1.713, 1.444, 0.2661), (-3.13, 1.502, 0.2661), (-3.885, 1.542, 0.2653), (-4.209, 1.521, 0.2737), (-4.472, 1.509, 0.2833), (-4.071, 1.518, 0.2713), (-4.349, 1.501, 0.2749), (-1.617, 1.603, -0.5793), (-1.651, 1.603, -0.5793), (-3.11, 1.64, -0.5861), (-3.864, 1.589, -0.5931), (-4.165, 1.62, -0.5469), (-4.395, 1.642, -0.5223), (-4.026, 1.595, -0.566), (-4.406, 1.582, -0.5483), (-1.615, 1.592, -0.5855), (-1.649, 1.592, -0.5855), (-3.107, 1.629, -0.5931), (-3.862, 1.575, -0.6009), (-4.16, 1.611, -0.5488), (-4.394, 1.638, -0.5246), (-4.021, 1.587, -0.5718), (-4.405, 1.577, -0.5246)], [], [(74, 2, 6, 75), (2, 1, 5, 6), (47, 0, 4, 48), (75, 6, 10, 76), (6, 5, 9, 10), (48, 4, 52, 8, 49), (76, 10, 14, 77), (10, 9, 13, 14), (49, 8, 12, 50), (80, 37, 18, 78), (37, 38, 17, 18), (72, 51, 43, 70), (78, 18, 22, 79), (18, 17, 21, 22), (46, 42, 20, 44), (17, 28, 45, 29, 21), (38, 40, 28, 17), (9, 26, 27, 13), (5, 25, 26, 9), (1, 24, 25, 5), (19, 34, 35, 23), (36, 41, 34, 19), (11, 32, 33, 15), (7, 31, 32, 11), (3, 30, 31, 7), (15, 33, 41, 36), (13, 27, 40, 38), (50, 12, 39, 51), (14, 13, 38, 37), (77, 14, 37, 80), (73, 46, 44, 71), (70, 43, 46, 73), (43, 16, 42, 46), (69, 50, 51, 72), (68, 49, 50, 69), (67, 48, 49, 68), (66, 47, 48, 67), (52, 4, 53, 54), (53, 4, 55, 56), (56, 55, 57, 58), (53, 56, 60, 59), (23, 35, 65, 63), (21, 29, 64, 61), (22, 21, 61, 62), (79, 22, 62, 81), (24, 66, 67, 25), (43, 51, 39, 16), (25, 67, 68, 26), (26, 68, 69, 27), (27, 69, 72, 40), (28, 70, 73, 45), (45, 73, 71, 29), (40, 72, 70, 28), (87, 79, 81, 89), (85, 77, 80, 88), (86, 78, 79, 87), (88, 80, 78, 86), (84, 76, 77, 85), (83, 75, 76, 84), (82, 74, 75, 83), (30, 82, 83, 31), (31, 83, 84, 32), (32, 84, 85, 33), (41, 88, 86, 34), (34, 86, 87, 35), (33, 85, 88, 41), (35, 87, 89, 65)])
me_plane_002.polygons.foreach_set('use_smooth', [True] * 67)
_k = {(21, 29): 1.0, (21, 22): 1.0, (23, 35): 1.0, (35, 87): 1.0, (44, 46): 1.0, (43, 46): 1.0, (50, 51): 1.0, (49, 50): 1.0, (48, 49): 1.0, (47, 48): 1.0, (43, 51): 1.0, (22, 79): 1.0, (79, 81): 1.0, (77, 80): 1.0, (78, 79): 1.0, (78, 80): 1.0, (76, 77): 1.0, (75, 76): 1.0, (74, 75): 1.0, (79, 87): 1.0}
me_plane_002.attributes.new('crease_edge', 'FLOAT', 'EDGE').data.foreach_set('value', [_k.get((min(e.vertices), max(e.vertices)), 0.0) for e in me_plane_002.edges])
_uv = me_plane_002.uv_layers.new(name='UVMap')
_uv.uv.foreach_set('vector', [0.0, 0.0, 0.0, 0.0, 0.0, 0.0, 0.0, 0.0, 0.0, 0.0, 0.0, 0.0, 0.0, 0.0, 0.0, 0.0, 0.0, 0.0, 0.0, 0.0, 0.0, 0.0, 0.0, 0.0, 0.0, 0.0, 0.0, 0.0, 0.0, 0.0, 0.0, 0.0, 0.0, 0.0, 0.0, 0.0, 0.0, 0.0, 0.0, 0.0, 0.0, 0.0, 0.0, 0.0, 0.0, 0.0, 0.0, 0.0, 0.0, 0.0, 0.0, 0.0, 0.0, 0.0, 0.0, 0.0, 0.0, 0.0, 0.0, 0.0, 0.0, 0.0, 0.0, 0.0, 0.0, 0.0, 0.0, 0.0, 0.0, 0.0, 0.0, 0.0, 0.0, 0.0, 0.0, 0.0, 0.0, 0.0, 0.0, 0.0, 0.0, 0.0, 0.0, 0.0, 0.0, 0.0, 0.0, 0.0, 0.0, 0.0, 0.0, 0.0, 0.0, 0.0, 0.0, 0.0, 0.0, 0.0, 0.0, 0.0, 0.0, 0.0, 0.0, 0.0, 0.0, 0.0, 0.0, 0.0, 0.0, 0.0, 0.0, 0.0, 0.0, 0.0, 0.0, 0.0, 0.0, 0.0, 0.0, 0.0, 0.0, 0.0, 0.0, 0.0, 0.0, 0.0, 0.0, 0.0, 0.0, 0.0, 0.0, 0.0, 0.0, 0.0, 0.0, 0.0, 0.0, 0.0, 0.0, 0.0, 0.0, 0.0, 0.0, 0.0, 0.0, 0.0, 0.0, 0.0, 0.0, 0.0, 0.0, 0.0, 0.0, 0.0, 0.0, 0.0, 0.0, 0.0, 0.0, 0.0, 0.0, 0.0, 0.0, 0.0, 0.0, 0.0, 0.0, 0.0, 0.0, 0.0, 0.0, 0.0, 0.0, 0.0, 0.0, 0.0, 0.0, 0.0, 0.0, 0.0, 0.0, 0.0, 0.0, 0.0, 0.0, 0.0, 0.0, 0.0, 0.0, 0.0, 0.0, 0.0, 0.0, 0.0, 0.0, 0.0, 0.0, 0.0, 0.0, 0.0, 0.0, 0.0, 0.0, 0.0, 0.0, 0.0, 0.0, 0.0, 0.0, 0.0, 0.0, 0.0, 0.0, 0.0, 0.0, 0.0, 0.0, 0.0, 0.0, 0.0, 0.0, 0.0, 0.0, 0.0, 0.0, 0.0, 0.0, 0.0, 0.0, 0.0, 0.0, 0.0, 0.0, 0.0, 0.0, 0.0, 0.0, 0.0, 0.0, 0.0, 0.0, 0.0, 0.0, 0.0, 0.0, 0.0, 0.0, 0.0, 0.0, 0.0, 0.0, 0.0, 0.0, 0.0, 0.0, 0.0, 0.0, 0.0, 0.0, 0.0, 0.0, 0.0, 0.0, 0.0, 0.0, 0.0, 0.0, 0.0, 0.0, 0.0, 0.0, 0.0, 0.0, 0.0, 0.0, 0.0, 0.0, 0.0, 0.0, 0.0, 0.0, 0.0, 0.0, 0.0, 0.0, 0.0, 0.0, 0.0, 0.0, 0.0, 0.0, 0.0, 0.0, 0.0, 0.0, 0.0, 0.0, 0.0, 0.0, 0.0, 0.0, 0.0, 0.0, 0.0, 0.0, 0.0, 0.0, 0.0, 0.0, 0.0, 0.0, 0.0, 0.0, 0.0, 0.0, 0.0, 0.0, 0.0, 0.0, 0.0, 0.0, 0.0, 0.0, 0.0, 0.0, 0.0, 0.0, 0.0, 0.0, 0.0, 0.0, 0.0, 0.0, 0.0, 0.0, 0.0, 0.0, 0.0, 0.0, 0.0, 0.0, 0.0, 0.0, 0.0, 0.0, 0.0, 0.0, 0.0, 0.0, 0.0, 0.0, 0.0, 0.0, 0.0, 0.0, 0.0, 0.0, 0.0, 0.0, 0.0, 0.0, 0.0, 0.0, 0.0, 0.0, 0.0, 0.0, 0.0, 0.0, 0.0, 0.0, 0.0, 0.0, 0.0, 0.0, 0.0, 0.0, 0.0, 0.0, 0.0, 0.0, 0.0, 0.0, 0.0, 0.0, 0.0, 0.0, 0.0, 0.0, 0.0, 0.0, 0.0, 0.0, 0.0, 0.0, 0.0, 0.0, 0.0, 0.0, 0.0, 0.0, 0.0, 0.0, 0.0, 0.0, 0.0, 0.0, 0.0, 0.0, 0.0, 0.0, 0.0, 0.0, 0.0, 0.0, 0.0, 0.0, 0.0, 0.0, 0.0, 0.0, 0.0, 0.0, 0.0, 0.0, 0.0, 0.0, 0.0, 0.0, 0.0, 0.0, 0.0, 0.0, 0.0, 0.0, 0.0, 0.0, 0.0, 0.0, 0.0, 0.0, 0.0, 0.0, 0.0, 0.0, 0.0, 0.0, 0.0, 0.0, 0.0, 0.0, 0.0, 0.0, 0.0, 0.0, 0.0, 0.0, 0.0, 0.0, 0.0, 0.0, 0.0, 0.0, 0.0, 0.0, 0.0, 0.0, 0.0, 0.0, 0.0, 0.0, 0.0, 0.0, 0.0, 0.0, 0.0, 0.0, 0.0, 0.0, 0.0, 0.0, 0.0, 0.0, 0.0, 0.0, 0.0, 0.0, 0.0, 0.0, 0.0, 0.0, 0.0, 0.0, 0.0, 0.0, 0.0, 0.0, 0.0, 0.0, 0.0, 0.0, 0.0, 0.0, 0.0, 0.0, 0.0, 0.0, 0.0, 0.0, 0.0, 0.0, 0.0, 0.0, 0.0, 0.0, 0.0, 0.0, 0.0, 0.0, 0.0, 0.0, 0.0, 0.0, 0.0, 0.0, 0.0, 0.0, 0.0, 0.0, 0.0, 0.0, 0.0, 0.0, 0.0, 0.0, 0.0, 0.0, 0.0, 0.0, 0.0])
me_plane_002.update()
me_plane_003 = bpy.data.meshes.new('Plane.003')
me_plane_003.from_pydata([(-3.13, 1.465, 0.3417), (-3.885, 1.494, 0.339), (-4.209, 1.444, 0.3567), (-4.48, 1.437, 0.409), (-4.071, 1.473, 0.3623), (-4.359, 1.434, 0.3918), (-1.74, 1.454, 0.3187), (-3.13, 1.418, 0.6228), (-3.885, 1.494, 0.6201), (-4.209, 1.444, 0.6378), (-4.534, 1.384, 0.7309), (-4.071, 1.473, 0.6434), (-4.359, 1.434, 0.673), (-2.058, 1.376, 0.579), (-3.13, 1.209, 1.079), (-3.885, 1.221, 1.076), (-4.209, 1.197, 1.094), (-4.59, 1.19, 1.17), (-4.071, 1.2, 1.1), (-4.359, 1.187, 1.162), (-2.508, 1.24, 0.9291), (-4.359, 1.434, 0.4378), (-4.48, 1.437, 0.455), (-3.13, 1.465, 0.3877), (-3.885, 1.494, 0.385), (-4.071, 1.473, 0.4083), (-4.209, 1.444, 0.4027), (-1.74, 1.454, 0.3438), (-4.59, 0.0, 1.172), (-4.359, 0.0, 1.165), (-5.293, 1.19, 1.167), (-5.293, 0.0, 1.167), (-6.077, 1.206, 0.9256), (-6.077, 0.0, 0.9418), (-6.591, 1.174, 0.7774), (-6.591, 0.0, 0.7974), (-7.053, 1.139, 0.6719), (-7.053, 0.0, 0.6784), (-7.529, 1.112, 0.5239), (-7.387, 0.0, 0.5881), (-7.549, 1.112, 0.5114), (-7.407, 0.0, 0.5757), (-3.885, 1.243, 1.039), (-4.071, 1.222, 1.063), (-4.209, 1.217, 1.057), (-2.479, 1.251, 0.9022), (-3.13, 1.226, 1.042), (-4.359, 1.207, 1.12), (-4.585, 1.206, 1.131), (-5.286, 1.776, 0.2758), (-6.07, 1.73, 0.3195), (-6.584, 1.607, 0.2657), (-7.046, 1.5, 0.1602), (-7.778, 1.472, 0.07646), (-7.798, 1.472, 0.06399), (-7.743, 1.414, 0.1494), (-6.585, 1.525, 0.3387), (-4.923, 1.719, 0.3763), (-7.762, 1.414, 0.1369), (-5.287, 1.692, 0.4028), (-6.071, 1.657, 0.4059), (-7.047, 1.592, 0.298), (-4.928, 1.27, 1.035), (-5.292, 1.259, 1.062), (-7.578, 1.161, 0.4509), (-6.076, 1.268, 0.8539), (-6.59, 1.222, 0.7169), (-4.929, 1.179, 1.14), (-4.922, 1.77, 0.3102), (-7.052, 1.188, 0.6114), (-7.559, 1.16, 0.4634), (-4.926, 1.514, 0.7057), (-5.289, 1.476, 0.7323), (-6.073, 1.463, 0.6299), (-7.049, 1.339, 0.4223), (-7.67, 1.472, 0.3261), (-6.588, 1.374, 0.5278), (-7.651, 1.471, 0.3385), (-7.046, 1.513, 0.1761), (-6.07, 1.74, 0.3383), (-5.286, 1.783, 0.3034), (-7.771, 1.486, 0.09232), (-6.584, 1.62, 0.2816), (-7.79, 1.486, 0.07985), (-4.922, 1.782, 0.3378), (-0.6948, 0.0, 0.2689), (-1.741, 0.0, 0.6112), (-2.254, 0.0, 0.8286), (-0.7054, 0.0, 0.3137), (-2.219, 0.0, 0.8091), (-1.741, 1.27, 0.5903), (-2.309, 1.211, 0.8356), (-0.6948, 1.292, 0.2689), (-0.7054, 1.292, 0.2927), (-2.439, 1.204, 0.9028), (-2.601, 0.0, 0.9993), (-2.601, 1.19, 0.9993), (-2.541, 0.0, 0.9699), (-2.541, 1.183, 0.9699)], [], [(21, 22, 10, 12), (23, 24, 8, 7), (24, 25, 11, 8), (25, 26, 9, 11), (27, 23, 7, 13), (26, 21, 12, 9), (42, 43, 18, 15), (43, 44, 16, 18), (45, 46, 14, 20), (44, 47, 19, 16), (47, 48, 17, 19), (46, 42, 15, 14), (2, 5, 21, 26), (6, 0, 23, 27), (4, 2, 26, 25), (1, 4, 25, 24), (0, 1, 24, 23), (5, 3, 22, 21), (19, 17, 28, 29), (28, 17, 30, 31), (31, 30, 32, 33), (33, 32, 34, 35), (35, 34, 36, 37), (37, 36, 38, 39), (39, 38, 40, 41), (7, 8, 42, 46), (12, 10, 48, 47), (9, 12, 47, 44), (13, 7, 46, 45), (11, 9, 44, 43), (8, 11, 43, 42), (81, 78, 52, 53), (82, 79, 50, 51), (83, 81, 53, 54), (78, 82, 51, 52), (79, 80, 49, 50), (77, 74, 61, 55), (76, 73, 60, 56), (75, 77, 55, 58), (74, 76, 56, 61), (73, 72, 59, 60), (80, 59, 57, 84), (38, 36, 69, 70), (34, 32, 65, 66), (40, 38, 70, 64), (36, 34, 66, 69), (32, 30, 63, 65), (72, 63, 62, 71), (63, 30, 67, 62), (59, 72, 71, 57), (65, 63, 72, 73), (69, 66, 76, 74), (64, 70, 77, 75), (66, 65, 73, 76), (70, 69, 74, 77), (49, 80, 84, 68), (60, 59, 80, 79), (61, 56, 82, 78), (58, 55, 81, 83), (56, 60, 79, 82), (55, 61, 78, 81), (90, 91, 89, 86), (92, 93, 88, 85), (93, 90, 86, 88), (91, 94, 87, 89), (45, 20, 94, 91), (27, 13, 90, 93), (6, 27, 93, 92), (13, 45, 91, 90), (97, 98, 96, 95), (87, 94, 98, 97), (20, 96, 98, 94)])
me_plane_003.polygons.foreach_set('use_smooth', [True] * 72)
_uv = me_plane_003.uv_layers.new(name='UVMap')
_uv.uv.foreach_set('vector', [0.0, 0.0, 0.0, 0.0, 0.0, 0.0, 0.0, 0.0, 0.0, 0.0, 0.0, 0.0, 0.0, 0.0, 0.0, 0.0, 0.0, 0.0, 0.0, 0.0, 0.0, 0.0, 0.0, 0.0, 0.0, 0.0, 0.0, 0.0, 0.0, 0.0, 0.0, 0.0, 0.0, 0.0, 0.0, 0.0, 0.0, 0.0, 0.0, 0.0, 0.0, 0.0, 0.0, 0.0, 0.0, 0.0, 0.0, 0.0, 0.0, 0.0, 0.0, 0.0, 0.0, 0.0, 0.0, 0.0, 0.0, 0.0, 0.0, 0.0, 0.0, 0.0, 0.0, 0.0, 0.0, 0.0, 0.0, 0.0, 0.0, 0.0, 0.0, 0.0, 0.0, 0.0, 0.0, 0.0, 0.0, 0.0, 0.0, 0.0, 0.0, 0.0, 0.0, 0.0, 0.0, 0.0, 0.0, 0.0, 0.0, 0.0, 0.0, 0.0, 0.0, 0.0, 0.0, 0.0, 0.0, 0.0, 0.0, 0.0, 0.0, 0.0, 0.0, 0.0, 0.0, 0.0, 0.0, 0.0, 0.0, 0.0, 0.0, 0.0, 0.0, 0.0, 0.0, 0.0, 0.0, 0.0, 0.0, 0.0, 0.0, 0.0, 0.0, 0.0, 0.0, 0.0, 0.0, 0.0, 0.0, 0.0, 0.0, 0.0, 0.0, 0.0, 0.0, 0.0, 0.0, 0.0, 0.0, 0.0, 0.0, 0.0, 0.0, 0.0, 0.0, 0.0, 0.0, 0.0, 0.0, 0.0, 0.0, 0.0, 0.0, 0.0, 0.0, 0.0, 0.0, 0.0, 0.0, 0.0, 0.0, 0.0, 0.0, 0.0, 0.0, 0.0, 0.0, 0.0, 0.0, 0.0, 0.0, 0.0, 0.0, 0.0, 0.0, 0.0, 0.0, 0.0, 0.0, 0.0, 0.0, 0.0, 0.0, 0.0, 0.0, 0.0, 0.0, 0.0, 0.0, 0.0, 0.0, 0.0, 0.0, 0.0, 0.0, 0.0, 0.0, 0.0, 0.0, 0.0, 0.0, 0.0, 0.0, 0.0, 0.0, 0.0, 0.0, 0.0, 0.0, 0.0, 0.0, 0.0, 0.0, 0.0, 0.0, 0.0, 0.0, 0.0, 0.0, 0.0, 0.0, 0.0, 0.0, 0.0, 0.0, 0.0, 0.0, 0.0, 0.0, 0.0, 0.0, 0.0, 0.0, 0.0, 0.0, 0.0, 0.0, 0.0, 0.0, 0.0, 0.0, 0.0, 0.0, 0.0, 0.0, 0.0, 0.0, 0.0, 0.0, 0.0, 0.0, 0.0, 0.0, 0.0, 0.0, 0.0, 0.0, 0.0, 0.0, 0.0, 0.0, 0.0, 0.0, 0.0, 0.0, 0.0, 0.0, 0.0, 0.0, 0.0, 0.0, 0.0, 0.0, 0.0, 0.0, 0.0, 0.0, 0.0, 0.0, 0.0, 0.0, 0.0, 0.0, 0.0, 0.0, 0.0, 0.0, 0.0, 0.0, 0.0, 0.0, 0.0, 0.0, 0.0, 0.0, 0.0, 0.0, 0.0, 0.0, 0.0, 0.0, 0.0, 0.0, 0.0, 0.0, 0.0, 0.0, 0.0, 0.0, 0.0, 0.0, 0.0, 0.0, 0.0, 0.0, 0.0, 0.0, 0.0, 0.0, 0.0, 0.0, 0.0, 0.0, 0.0, 0.0, 0.0, 0.0, 0.0, 0.0, 0.0, 0.0, 0.0, 0.0, 0.0, 0.0, 0.0, 0.0, 0.0, 0.0, 0.0, 0.0, 0.0, 0.0, 0.0, 0.0, 0.0, 0.0, 0.0, 0.0, 0.0, 0.0, 0.0, 0.0, 0.0, 0.0, 0.0, 0.0, 0.0, 0.0, 0.0, 0.0, 0.0, 0.0, 0.0, 0.0, 0.0, 0.0, 0.0, 0.0, 0.0, 0.0, 0.0, 0.0, 0.0, 0.0, 0.0, 0.0, 0.0, 0.0, 0.0, 0.0, 0.0, 0.0, 0.0, 0.0, 0.0, 0.0, 0.0, 0.0, 0.0, 0.0, 0.0, 0.0, 0.0, 0.0, 0.0, 0.0, 0.0, 0.0, 0.0, 0.0, 0.0, 0.0, 0.0, 0.0, 0.0, 0.0, 0.0, 0.0, 0.0, 0.0, 0.0, 0.0, 0.0, 0.0, 0.0, 0.0, 0.0, 0.0, 0.0, 0.0, 0.0, 0.0, 0.0, 0.0, 0.0, 0.0, 0.0, 0.0, 0.0, 0.0, 0.0, 0.0, 0.0, 0.0, 0.0, 0.0, 0.0, 0.0, 0.0, 0.0, 0.0, 0.0, 0.0, 0.0, 0.0, 0.0, 0.0, 0.0, 0.0, 0.0, 0.0, 0.0, 0.0, 0.0, 0.0, 0.0, 0.0, 0.0, 0.0, 0.0, 0.0, 0.0, 0.0, 0.0, 0.0, 0.0, 0.0, 0.0, 0.0, 0.0, 0.0, 0.0, 0.0, 0.0, 0.0, 0.0, 0.0, 0.0, 0.0, 0.0, 0.0, 0.0, 0.0, 0.0, 0.0, 0.0, 0.0, 0.0, 0.0, 0.0, 0.0, 0.0, 0.0, 0.0, 0.0, 0.0, 0.0, 0.0, 0.0, 0.0, 0.0, 0.0, 0.0, 0.0, 0.0, 0.0, 0.0, 0.0, 0.0, 0.0, 0.0, 0.0, 0.0, 0.0, 0.0, 0.0, 0.0, 0.0, 0.0, 0.0, 0.0, 0.0, 0.0, 0.0, 0.0, 0.0, 0.0, 0.0, 0.0, 0.0, 0.0, 0.0, 0.0, 0.0, 0.0, 0.0, 0.0, 0.0, 0.0, 0.0, 0.0, 0.0, 0.0, 0.0, 0.0, 0.0, 0.0, 0.0, 0.0, 0.0, 0.0, 0.0, 0.0, 0.0, 0.0, 0.0, 0.0, 0.0, 0.0, 0.0, 0.0, 0.0, 0.0, 0.0, 0.0, 0.0, 0.0, 0.0, 0.0, 0.0, 0.0, 0.0, 0.0, 0.0, 0.0])
me_plane_003.materials.append(mat_hyrafenix_glass)
me_plane_003.update()
me_plane_004 = bpy.data.meshes.new('Plane.004')
me_plane_004.from_pydata([(-1.0, -0.5838, -0.2136), (1.0, -0.5841, -0.2136), (-1.0, 1.416, -0.2136), (1.0, 1.416, -0.2136), (-1.0, 0.4159, -0.2136), (1.0, 0.4159, -0.2136), (0.0, -0.5841, -0.2136), (0.0, 1.416, -0.2136), (0.0, 0.4159, -0.2136), (-1.0, 1.416, 0.3908), (-1.0, 0.4159, 0.3908), (-1.0, 1.416, 0.3291), (1.0, 1.416, 0.3291), (0.0, 1.416, 0.3291), (-1.0, -0.5836, 0.3908), (0.6709, -0.5838, -0.2136), (0.6709, -0.6744, 0.3209), (0.6903, -0.9566, -0.3058), (0.5663, -1.047, 0.04397), (0.5472, -1.626, -0.5066), (0.5472, -1.716, -0.3314), (0.5707, -2.307, -0.8343), (0.5707, -2.321, -0.756), (-1.0, -0.5838, -6.447), (1.0, -0.5841, -6.447), (-1.0, 1.416, -6.447), (1.0, 1.416, -6.447), (-1.0, 0.4159, -6.447), (1.0, 0.4159, -6.447), (7.451e-09, -0.5841, -6.447), (7.451e-09, 1.416, -6.447), (7.451e-09, 0.4159, -6.447), (-1.0, 1.416, -7.051), (-1.0, 0.4159, -7.051), (-1.0, 1.416, -6.989), (1.0, 1.416, -6.989), (7.451e-09, 1.416, -6.989), (-1.0, -0.5836, -7.051), (0.6709, -0.5838, -6.447), (0.6709, -0.6744, -6.981), (0.6903, -0.9566, -6.355), (0.5663, -1.047, -6.704), (0.5472, -1.626, -6.154), (0.5472, -1.716, -6.329), (0.5707, -2.307, -5.826), (0.5707, -2.321, -5.904)], [], [(8, 5, 3, 7), (6, 1, 5, 8), (0, 6, 8, 4), (4, 8, 7, 2), (4, 2, 9, 10), (7, 3, 12, 13), (2, 7, 13, 11), (4, 10, 14, 0), (0, 14, 16, 15), (15, 16, 18, 17), (17, 18, 20, 19), (19, 20, 22, 21), (31, 28, 26, 30), (29, 24, 28, 31), (23, 29, 31, 27), (27, 31, 30, 25), (27, 25, 32, 33), (30, 26, 35, 36), (25, 30, 36, 34), (27, 33, 37, 23), (23, 37, 39, 38), (38, 39, 41, 40), (40, 41, 43, 42), (42, 43, 45, 44)])
_uv = me_plane_004.uv_layers.new(name='UVMap')
_uv.uv.foreach_set('vector', [0.375, 0.375, 0.726, 0.375, 0.726, 0.726, 0.375, 0.726, 0.375, 0.02396, 0.726, 0.02396, 0.726, 0.375, 0.375, 0.375, 0.02396, 0.02396, 0.375, 0.02396, 0.375, 0.375, 0.02396, 0.375, 0.02396, 0.375, 0.375, 0.375, 0.375, 0.726, 0.02396, 0.726, 0.742, 0.3646, 0.742, 0.02386, 0.9479, 0.02386, 0.9479, 0.3646, 0.7421, 0.3636, 0.7421, 0.05432, 0.91, 0.05432, 0.91, 0.3636, 0.7421, 0.6728, 0.7421, 0.3636, 0.91, 0.3636, 0.91, 0.6728, 0.742, 0.3646, 0.9479, 0.3646, 0.9479, 0.7053, 0.742, 0.7054, 0.7375, 0.04599, 0.9636, 0.04547, 0.9401, 0.6733, 0.7375, 0.6728, 0.02036, 0.1702, 0.2131, 0.04012, 0.2406, 0.2424, 0.09484, 0.3174, 0.09484, 0.3174, 0.2406, 0.2424, 0.3187, 0.5623, 0.238, 0.5877, 0.238, 0.5877, 0.3187, 0.5623, 0.3724, 0.8748, 0.3443, 0.8941, 0.3739, 0.376, 0.7248, 0.376, 0.7248, 0.02502, 0.3739, 0.02502, 0.3739, 0.7269, 0.7248, 0.7269, 0.7248, 0.376, 0.3739, 0.376, 0.02291, 0.7269, 0.3739, 0.7269, 0.3739, 0.376, 0.02291, 0.376, 0.02291, 0.376, 0.3739, 0.376, 0.3739, 0.02502, 0.02291, 0.02502, 0.7629, 0.3672, 0.7629, 0.6808, 0.9524, 0.6808, 0.9524, 0.3672, 0.7726, 0.3652, 0.7726, 0.6787, 0.9427, 0.6787, 0.9427, 0.3652, 0.7726, 0.05158, 0.7726, 0.3652, 0.9427, 0.3652, 0.9427, 0.05158, 0.7629, 0.3672, 0.9524, 0.3672, 0.9524, 0.05379, 0.7629, 0.05373, 0.7487, 0.6741, 0.9567, 0.6746, 0.9495, 0.05231, 0.7487, 0.05282, 0.01235, 0.1693, 0.203, 0.03645, 0.2354, 0.2355, 0.09373, 0.3121, 0.09373, 0.3121, 0.2354, 0.2355, 0.3206, 0.5552, 0.24, 0.58, 0.24, 0.58, 0.3206, 0.5552, 0.3689, 0.8697, 0.3407, 0.8889])
me_plane_004.materials.append(mat_texture_grill)
me_plane_004.update()
me_plane_005 = bpy.data.meshes.new('Plane.005')
me_plane_005.from_pydata([(-7.342, 1.111, 1.016), (-7.319, 0.0, 1.039), (-7.339, 0.9744, 1.018), (-7.332, 0.6118, 1.026), (-7.676, 1.111, 1.027), (-7.653, 0.0, 1.05), (-7.673, 0.9744, 1.029), (-7.666, 0.6118, 1.037), (-7.923, 1.1, 1.013), (-7.948, 0.0, 1.036), (-7.941, 0.8901, 1.015), (-7.937, 0.5275, 1.023), (-7.342, 1.609, 1.016), (-7.676, 1.609, 1.027), (-7.911, 1.598, 1.013), (-8.47, 1.598, 1.013), (-8.47, 1.598, 0.7417), (-8.424, 1.598, 0.7417), (-8.424, 1.598, 1.013), (-8.084, 1.598, 0.7496), (-7.676, 1.609, 0.8849), (-7.342, 1.609, 0.9804), (-7.676, 1.111, 0.8574), (-7.923, 1.1, 0.8432), (-7.301, 1.111, 0.49), (-7.62, 1.1, 0.4758)], [], [(2, 3, 7, 6), (0, 2, 6, 4), (3, 1, 5, 7), (6, 7, 11, 10), (4, 6, 10, 8), (7, 5, 9, 11), (4, 8, 14, 13), (0, 4, 13, 12), (17, 18, 15, 16), (19, 14, 18, 17), (12, 13, 20, 21), (13, 14, 19, 20), (8, 4, 22, 23), (23, 22, 24, 25)])
me_plane_005.polygons.foreach_set('use_smooth', [True] * 14)
me_plane_005.polygons.foreach_set('material_index', [1, 1, 1, 1, 1, 1, 1, 1, 0, 0, 0, 0, 0, 0])
_uv = me_plane_005.uv_layers.new(name='UVMap')
_uv.uv.foreach_set('vector', [0.3981, 0.3227, 0.6205, 0.3181, 0.6205, 0.5227, 0.3981, 0.5273, 0.314, 0.3241, 0.3981, 0.3227, 0.3981, 0.5273, 0.314, 0.5288, 0.6205, 0.3181, 0.9958, 0.3103, 0.9958, 0.5149, 0.6205, 0.5227, 0.3981, 0.5273, 0.6205, 0.5227, 0.672, 0.6893, 0.4496, 0.6915, 0.314, 0.5288, 0.3981, 0.5273, 0.4496, 0.6915, 0.3208, 0.6808, 0.6205, 0.5227, 0.9958, 0.5149, 0.9956, 0.6959, 0.672, 0.6893, 0.314, 0.5288, 0.3208, 0.6808, 0.01547, 0.6733, 0.008717, 0.5286, 0.314, 0.3241, 0.314, 0.5288, 0.008717, 0.5286, 0.008718, 0.3239, 0.01547, 0.6733, 0.01547, 0.6733, 0.01547, 0.6733, 0.01547, 0.6733, 0.01547, 0.6733, 0.01547, 0.6733, 0.01547, 0.6733, 0.01547, 0.6733, 0.008718, 0.3239, 0.008717, 0.5286, 0.008717, 0.5286, 0.008718, 0.3239, 0.008717, 0.5286, 0.01547, 0.6733, 0.01547, 0.6733, 0.008717, 0.5286, 0.0, 0.0, 0.0, 0.0, 0.0, 0.0, 0.0, 0.0, 0.0, 0.0, 0.0, 0.0, 0.0, 0.0, 0.0, 0.0])
me_plane_005.materials.append(mat_spoiler)
me_plane_005.materials.append(mat_spilertexture)
me_plane_005.update()
me_cylinder = bpy.data.meshes.new('Cylinder')
me_cylinder.from_pydata([(0.0, 1.0, -1.0), (0.0, 0.8189, 1.0), (0.1951, 0.9808, -1.0), (0.1598, 0.8031, 1.0), (0.3827, 0.9239, -1.0), (0.3134, 0.7565, 1.0), (0.5556, 0.8315, -1.0), (0.4549, 0.6809, 1.0), (0.7071, 0.7071, -1.0), (0.579, 0.579, 1.0), (0.8315, 0.5556, -1.0), (0.6809, 0.4549, 1.0), (0.9239, 0.3827, -1.0), (0.7565, 0.3134, 1.0), (0.9808, 0.1951, -1.0), (0.8031, 0.1598, 1.0), (1.0, 0.0, -1.0), (0.8189, 0.0, 1.0), (0.9808, -0.1951, -1.0), (0.8031, -0.1598, 1.0), (0.9239, -0.3827, -1.0), (0.7565, -0.3134, 1.0), (0.8315, -0.5556, -1.0), (0.6809, -0.4549, 1.0), (0.7071, -0.7071, -1.0), (0.579, -0.579, 1.0), (0.5556, -0.8315, -1.0), (0.4549, -0.6809, 1.0), (0.3827, -0.9239, -1.0), (0.3134, -0.7565, 1.0), (0.1951, -0.9808, -1.0), (0.1598, -0.8031, 1.0), (0.0, -1.0, -1.0), (0.0, -0.8189, 1.0), (-0.1951, -0.9808, -1.0), (-0.1598, -0.8031, 1.0), (-0.3827, -0.9239, -1.0), (-0.3134, -0.7565, 1.0), (-0.5556, -0.8315, -1.0), (-0.4549, -0.6809, 1.0), (-0.7071, -0.7071, -1.0), (-0.579, -0.579, 1.0), (-0.8315, -0.5556, -1.0), (-0.6809, -0.4549, 1.0), (-0.9239, -0.3827, -1.0), (-0.7565, -0.3134, 1.0), (-0.9808, -0.1951, -1.0), (-0.8031, -0.1598, 1.0), (-1.0, 0.0, -1.0), (-0.8189, 0.0, 1.0), (-0.9808, 0.1951, -1.0), (-0.8031, 0.1598, 1.0), (-0.9239, 0.3827, -1.0), (-0.7565, 0.3134, 1.0), (-0.8315, 0.5556, -1.0), (-0.6809, 0.4549, 1.0), (-0.7071, 0.7071, -1.0), (-0.579, 0.579, 1.0), (-0.5556, 0.8315, -1.0), (-0.4549, 0.6809, 1.0), (-0.3827, 0.9239, -1.0), (-0.3134, 0.7565, 1.0), (-0.1951, 0.9808, -1.0), (-0.1598, 0.8031, 1.0), (0.02942, 0.1479, 0.7634), (0.0577, 0.1393, 0.7634), (0.08377, 0.1254, 0.7634), (0.1066, 0.1066, 0.7634), (0.1254, 0.08377, 0.7634), (0.1393, 0.0577, 0.7634), (0.1479, 0.02942, 0.7634), (0.1479, -0.02942, 0.7634), (0.1393, -0.0577, 0.7634), (0.1254, -0.08377, 0.7634), (0.1066, -0.1066, 0.7634), (0.08377, -0.1254, 0.7634), (0.0577, -0.1393, 0.7634), (0.02942, -0.1479, 0.7634), (-0.02942, -0.1479, 0.7634), (-0.0577, -0.1393, 0.7634), (-0.08377, -0.1254, 0.7634), (-0.1066, -0.1066, 0.7634), (-0.1254, -0.08377, 0.7634), (-0.1393, -0.0577, 0.7634), (-0.1479, -0.02942, 0.7634), (-0.1479, 0.02942, 0.7634), (-0.1393, 0.0577, 0.7634), (-0.1254, 0.08377, 0.7634), (-0.1066, 0.1066, 0.7634), (-0.08377, 0.1254, 0.7634), (-0.0577, 0.1393, 0.7634), (-0.02942, 0.1479, 0.7634), (0.1598, 0.8031, 0.7634), (0.0, 0.8189, 0.7634), (0.3134, 0.7565, 0.7634), (0.4549, 0.6809, 0.7634), (0.579, 0.579, 0.7634), (0.6809, 0.4549, 0.7634), (0.7565, 0.3134, 0.7634), (0.8031, 0.1598, 0.7634), (0.8189, -5.086e-09, 0.7634), (0.8031, -0.1598, 0.7634), (0.7565, -0.3134, 0.7634), (0.6809, -0.4549, 0.7634), (0.579, -0.579, 0.7634), (0.4549, -0.6809, 0.7634), (0.3134, -0.7565, 0.7634), (0.1598, -0.8031, 0.7634), (0.0, -0.8189, 0.7634), (-0.1598, -0.8031, 0.7634), (-0.3134, -0.7565, 0.7634), (-0.4549, -0.6809, 0.7634), (-0.579, -0.579, 0.7634), (-0.6809, -0.4549, 0.7634), (-0.7565, -0.3134, 0.7634), (-0.8031, -0.1598, 0.7634), (-0.8189, -5.086e-09, 0.7634), (-0.8031, 0.1598, 0.7634), (-0.7565, 0.3134, 0.7634), (-0.6809, 0.4549, 0.7634), (-0.579, 0.579, 0.7634), (-0.4549, 0.6809, 0.7634), (-0.3134, 0.7565, 0.7634), (-0.1598, 0.8031, 0.7634), (0.1291, 0.649, 0.7634), (0.0, 0.6617, 0.7634), (0.2532, 0.6114, 0.7634), (0.3676, 0.5502, 0.7634), (0.4679, 0.4679, 0.7634), (0.5502, 0.3676, 0.7634), (0.6114, 0.2532, 0.7634), (0.649, 0.1291, 0.7634), (0.6617, -5.086e-09, 0.7634), (0.649, -0.1291, 0.7634), (0.6114, -0.2532, 0.7634), (0.5502, -0.3676, 0.7634), (0.4679, -0.4679, 0.7634), (0.3676, -0.5502, 0.7634), (0.2532, -0.6114, 0.7634), (0.1291, -0.649, 0.7634), (0.0, -0.6617, 0.7634), (-0.1291, -0.649, 0.7634), (-0.2532, -0.6114, 0.7634), (-0.3676, -0.5502, 0.7634), (-0.4679, -0.4679, 0.7634), (-0.5502, -0.3676, 0.7634), (-0.6114, -0.2532, 0.7634), (-0.649, -0.1291, 0.7634), (-0.6617, -5.086e-09, 0.7634), (-0.649, 0.1291, 0.7634), (-0.6114, 0.2532, 0.7634), (-0.5502, 0.3676, 0.7634), (-0.4679, 0.4679, 0.7634), (-0.3676, 0.5502, 0.7634), (-0.2532, 0.6114, 0.7634), (-0.1291, 0.649, 0.7634), (0.03346, 0.1682, 0.7634), (0.0, 0.1715, 0.7634), (0.06563, 0.1584, 0.7634), (0.09528, 0.1426, 0.7634), (0.1213, 0.1213, 0.7634), (0.1426, 0.09528, 0.7634), (0.1584, 0.06563, 0.7634), (0.1682, 0.03346, 0.7634), (0.1715, -5.086e-09, 0.7634), (0.1682, -0.03346, 0.7634), (0.1584, -0.06563, 0.7634), (0.1426, -0.09528, 0.7634), (0.1213, -0.1213, 0.7634), (0.09528, -0.1426, 0.7634), (0.06563, -0.1584, 0.7634), (0.03346, -0.1682, 0.7634), (0.0, -0.1715, 0.7634), (-0.03346, -0.1682, 0.7634), (-0.06563, -0.1584, 0.7634), (-0.09528, -0.1426, 0.7634), (-0.1213, -0.1213, 0.7634), (-0.1426, -0.09528, 0.7634), (-0.1584, -0.06563, 0.7634), (-0.1682, -0.03346, 0.7634), (-0.1715, -5.086e-09, 0.7634), (-0.1682, 0.03346, 0.7634), (-0.1584, 0.06563, 0.7634), (-0.1426, 0.09528, 0.7634), (-0.1213, 0.1213, 0.7634), (-0.09528, 0.1426, 0.7634), (-0.06563, 0.1584, 0.7634), (-0.03346, 0.1682, 0.7634), (0.03346, 0.1682, 0.8448), (0.0, 0.1715, 0.8448), (0.1715, -5.086e-09, 0.8448), (0.1682, 0.03346, 0.8448), (0.1682, -0.03346, 0.8448), (0.0, -0.1715, 0.8448), (0.03346, -0.1682, 0.8448), (-0.03346, -0.1682, 0.8448), (-0.1715, -5.086e-09, 0.8448), (-0.1682, -0.03346, 0.8448), (-0.1682, 0.03346, 0.8448), (-0.03346, 0.1682, 0.8448), (0.02942, 0.1479, 0.8448), (-3.18e-09, 0.1508, 0.8448), (0.0577, 0.1393, 0.8448), (0.08377, 0.1254, 0.8448), (0.1066, 0.1066, 0.8448), (0.1254, 0.08377, 0.8448), (0.1393, 0.0577, 0.8448), (0.1479, 0.02942, 0.8448), (0.1508, -1.674e-09, 0.8448), (0.1479, -0.02942, 0.8448), (0.1393, -0.0577, 0.8448), (0.1254, -0.08377, 0.8448), (0.1066, -0.1066, 0.8448), (0.08377, -0.1254, 0.8448), (0.0577, -0.1393, 0.8448), (0.02942, -0.1479, 0.8448), (3.18e-09, -0.1508, 0.8448), (-0.02942, -0.1479, 0.8448), (-0.0577, -0.1393, 0.8448), (-0.08377, -0.1254, 0.8448), (-0.1066, -0.1066, 0.8448), (-0.1254, -0.08377, 0.8448), (-0.1393, -0.0577, 0.8448), (-0.1479, -0.02942, 0.8448), (-0.1508, -8.034e-09, 0.8448), (-0.1479, 0.02942, 0.8448), (-0.1393, 0.0577, 0.8448), (-0.1254, 0.08377, 0.8448), (-0.1066, 0.1066, 0.8448), (-0.08377, 0.1254, 0.8448), (-0.0577, 0.1393, 0.8448), (-0.02942, 0.1479, 0.8448), (0.1858, 0.9342, 1.0), (0.1951, 0.9808, 0.8193), (0.1905, 0.9575, 0.9937), (0.1938, 0.9745, 0.9763), (0.0, 1.0, 0.8193), (0.0, 0.9525, 1.0), (0.0, 0.9936, 0.9763), (0.0, 0.9762, 0.9937), (0.3645, 0.88, 1.0), (0.3827, 0.9239, 0.8193), (0.3736, 0.9019, 0.9937), (0.3802, 0.918, 0.9763), (0.5292, 0.7919, 1.0), (0.5556, 0.8315, 0.8193), (0.5424, 0.8117, 0.9937), (0.552, 0.8262, 0.9763), (0.6735, 0.6735, 1.0), (0.7071, 0.7071, 0.8193), (0.6903, 0.6903, 0.9937), (0.7026, 0.7026, 0.9763), (0.7919, 0.5292, 1.0), (0.8315, 0.5556, 0.8193), (0.8117, 0.5424, 0.9937), (0.8262, 0.552, 0.9763), (0.88, 0.3645, 1.0), (0.9239, 0.3827, 0.8193), (0.9019, 0.3736, 0.9937), (0.918, 0.3802, 0.9763), (0.9342, 0.1858, 1.0), (0.9808, 0.1951, 0.8193), (0.9575, 0.1905, 0.9937), (0.9745, 0.1938, 0.9763), (0.9525, 0.0, 1.0), (1.0, -2.868e-09, 0.8193), (0.9762, 0.0, 0.9937), (0.9936, 0.0, 0.9763), (0.9342, -0.1858, 1.0), (0.9808, -0.1951, 0.8193), (0.9575, -0.1905, 0.9937), (0.9745, -0.1938, 0.9763), (0.88, -0.3645, 1.0), (0.9239, -0.3827, 0.8193), (0.9019, -0.3736, 0.9937), (0.918, -0.3802, 0.9763), (0.7919, -0.5292, 1.0), (0.8315, -0.5556, 0.8193), (0.8117, -0.5424, 0.9937), (0.8262, -0.552, 0.9763), (0.6735, -0.6735, 1.0), (0.7071, -0.7071, 0.8193), (0.6903, -0.6903, 0.9937), (0.7026, -0.7026, 0.9763), (0.5292, -0.7919, 1.0), (0.5556, -0.8315, 0.8193), (0.5424, -0.8117, 0.9937), (0.552, -0.8262, 0.9763), (0.3645, -0.88, 1.0), (0.3827, -0.9239, 0.8193), (0.3736, -0.9019, 0.9937), (0.3802, -0.918, 0.9763), (0.1858, -0.9342, 1.0), (0.1951, -0.9808, 0.8193), (0.1905, -0.9575, 0.9937), (0.1938, -0.9745, 0.9763), (0.0, -0.9525, 1.0), (0.0, -1.0, 0.8193), (0.0, -0.9762, 0.9937), (0.0, -0.9936, 0.9763), (-0.1858, -0.9342, 1.0), (-0.1951, -0.9808, 0.8193), (-0.1905, -0.9575, 0.9937), (-0.1938, -0.9745, 0.9763), (-0.3645, -0.88, 1.0), (-0.3827, -0.9239, 0.8193), (-0.3736, -0.9019, 0.9937), (-0.3802, -0.918, 0.9763), (-0.5292, -0.7919, 1.0), (-0.5556, -0.8315, 0.8193), (-0.5424, -0.8117, 0.9937), (-0.552, -0.8262, 0.9763), (-0.6735, -0.6735, 1.0), (-0.7071, -0.7071, 0.8193), (-0.6903, -0.6903, 0.9937), (-0.7026, -0.7026, 0.9763), (-0.7919, -0.5292, 1.0), (-0.8315, -0.5556, 0.8193), (-0.8117, -0.5424, 0.9937), (-0.8262, -0.552, 0.9763), (-0.88, -0.3645, 1.0), (-0.9239, -0.3827, 0.8193), (-0.9019, -0.3736, 0.9937), (-0.918, -0.3802, 0.9763), (-0.9342, -0.1858, 1.0), (-0.9808, -0.1951, 0.8193), (-0.9575, -0.1905, 0.9937), (-0.9745, -0.1938, 0.9763), (-0.9525, 0.0, 1.0), (-1.0, -2.868e-09, 0.8193), (-0.9762, 0.0, 0.9937), (-0.9936, 0.0, 0.9763), (-0.9342, 0.1858, 1.0), (-0.9808, 0.1951, 0.8193), (-0.9575, 0.1905, 0.9937), (-0.9745, 0.1938, 0.9763), (-0.88, 0.3645, 1.0), (-0.9239, 0.3827, 0.8193), (-0.9019, 0.3736, 0.9937), (-0.918, 0.3802, 0.9763), (-0.7919, 0.5292, 1.0), (-0.8315, 0.5556, 0.8193), (-0.8117, 0.5424, 0.9937), (-0.8262, 0.552, 0.9763), (-0.6735, 0.6735, 1.0), (-0.7071, 0.7071, 0.8193), (-0.6903, 0.6903, 0.9937), (-0.7026, 0.7026, 0.9763), (-0.5292, 0.7919, 1.0), (-0.5556, 0.8315, 0.8193), (-0.5424, 0.8117, 0.9937), (-0.552, 0.8262, 0.9763), (-0.3645, 0.88, 1.0), (-0.3827, 0.9239, 0.8193), (-0.3736, 0.9019, 0.9937), (-0.3802, 0.918, 0.9763), (-0.1858, 0.9342, 1.0), (-0.1951, 0.9808, 0.8193), (-0.1905, 0.9575, 0.9937), (-0.1938, 0.9745, 0.9763)], [], [(2, 233, 241, 4), (3, 5, 240, 232), (5, 7, 244, 240), (7, 9, 248, 244), (9, 11, 252, 248), (11, 13, 256, 252), (13, 15, 260, 256), (15, 17, 264, 260), (17, 19, 268, 264), (19, 21, 272, 268), (21, 23, 276, 272), (23, 25, 280, 276), (25, 27, 284, 280), (27, 29, 288, 284), (29, 31, 292, 288), (31, 33, 296, 292), (33, 35, 300, 296), (35, 37, 304, 300), (37, 39, 308, 304), (39, 41, 312, 308), (41, 43, 316, 312), (43, 45, 320, 316), (45, 47, 324, 320), (47, 49, 328, 324), (49, 51, 332, 328), (51, 53, 336, 332), (53, 55, 340, 336), (55, 57, 344, 340), (57, 59, 348, 344), (59, 61, 352, 348), (51, 49, 116, 117), (61, 63, 356, 352), (63, 1, 237, 356), (0, 2, 4, 6, 8, 10, 12, 14, 16, 18, 20, 22, 24, 26, 28, 30, 32, 34, 36, 38, 40, 42, 44, 46, 48, 50, 52, 54, 56, 58, 60, 62), (0, 236, 233, 2), (62, 357, 236, 0), (6, 245, 249, 8), (8, 249, 253, 10), (10, 253, 257, 12), (12, 257, 261, 14), (14, 261, 265, 16), (16, 265, 269, 18), (18, 269, 273, 20), (20, 273, 277, 22), (22, 277, 281, 24), (24, 281, 285, 26), (26, 285, 289, 28), (28, 289, 293, 30), (30, 293, 297, 32), (32, 297, 301, 34), (34, 301, 305, 36), (36, 305, 309, 38), (38, 309, 313, 40), (40, 313, 317, 42), (42, 317, 321, 44), (44, 321, 325, 46), (46, 325, 329, 48), (48, 329, 333, 50), (50, 333, 337, 52), (52, 337, 341, 54), (54, 341, 345, 56), (56, 345, 349, 58), (58, 349, 353, 60), (60, 353, 357, 62), (4, 241, 245, 6), (64, 156, 188, 200), (25, 23, 103, 104), (53, 51, 117, 118), (27, 25, 104, 105), (55, 53, 118, 119), (29, 27, 105, 106), (3, 1, 93, 92), (57, 55, 119, 120), (31, 29, 106, 107), (5, 3, 92, 94), (59, 57, 120, 121), (33, 31, 107, 108), (7, 5, 94, 95), (61, 59, 121, 122), (35, 33, 108, 109), (9, 7, 95, 96), (63, 61, 122, 123), (37, 35, 109, 110), (11, 9, 96, 97), (1, 63, 123, 93), (39, 37, 110, 111), (13, 11, 97, 98), (41, 39, 111, 112), (15, 13, 98, 99), (43, 41, 112, 113), (17, 15, 99, 100), (45, 43, 113, 114), (19, 17, 100, 101), (47, 45, 114, 115), (21, 19, 101, 102), (49, 47, 115, 116), (23, 21, 102, 103), (125, 124, 92, 93), (124, 126, 94, 92), (126, 127, 95, 94), (127, 128, 96, 95), (128, 129, 97, 96), (129, 130, 98, 97), (130, 131, 99, 98), (131, 132, 100, 99), (132, 133, 101, 100), (133, 134, 102, 101), (134, 135, 103, 102), (135, 136, 104, 103), (136, 137, 105, 104), (137, 138, 106, 105), (138, 139, 107, 106), (139, 140, 108, 107), (140, 141, 109, 108), (141, 142, 110, 109), (142, 143, 111, 110), (143, 144, 112, 111), (144, 145, 113, 112), (145, 146, 114, 113), (146, 147, 115, 114), (147, 148, 116, 115), (148, 149, 117, 116), (149, 150, 118, 117), (150, 151, 119, 118), (151, 152, 120, 119), (152, 153, 121, 120), (153, 154, 122, 121), (154, 155, 123, 122), (155, 125, 93, 123), (157, 156, 124, 125), (156, 158, 126, 124), (158, 159, 127, 126), (159, 160, 128, 127), (160, 161, 129, 128), (161, 162, 130, 129), (162, 163, 131, 130), (163, 164, 132, 131), (164, 165, 133, 132), (165, 166, 134, 133), (166, 167, 135, 134), (167, 168, 136, 135), (168, 169, 137, 136), (169, 170, 138, 137), (170, 171, 139, 138), (171, 172, 140, 139), (172, 173, 141, 140), (173, 174, 142, 141), (174, 175, 143, 142), (175, 176, 144, 143), (176, 177, 145, 144), (177, 178, 146, 145), (178, 179, 147, 146), (179, 180, 148, 147), (180, 181, 149, 148), (181, 182, 150, 149), (182, 183, 151, 150), (183, 184, 152, 151), (184, 185, 153, 152), (185, 186, 154, 153), (186, 187, 155, 154), (187, 157, 125, 155), (70, 69, 206, 207), (64, 65, 158, 156), (65, 66, 159, 158), (66, 67, 160, 159), (67, 68, 161, 160), (68, 69, 162, 161), (69, 70, 163, 162), (173, 172, 193, 195), (81, 80, 219, 220), (71, 72, 166, 165), (72, 73, 167, 166), (73, 74, 168, 167), (74, 75, 169, 168), (75, 76, 170, 169), (76, 77, 171, 170), (69, 68, 205, 206), (172, 171, 194, 193), (78, 79, 174, 173), (79, 80, 175, 174), (80, 81, 176, 175), (81, 82, 177, 176), (82, 83, 178, 177), (83, 84, 179, 178), (80, 79, 218, 219), (68, 67, 204, 205), (85, 86, 182, 181), (86, 87, 183, 182), (87, 88, 184, 183), (88, 89, 185, 184), (89, 90, 186, 185), (90, 91, 187, 186), (79, 78, 217, 218), (200, 201, 231, 230, 229, 228, 227, 226, 225, 224, 223, 222, 221, 220, 219, 218, 217, 216, 215, 214, 213, 212, 211, 210, 209, 208, 207, 206, 205, 204, 203, 202), (201, 200, 188, 189), (207, 208, 190, 191), (208, 209, 192, 190), (215, 216, 193, 194), (216, 217, 195, 193), (223, 224, 196, 197), (224, 225, 198, 196), (231, 201, 189, 199), (82, 81, 220, 221), (171, 77, 215, 194), (157, 187, 199, 189), (83, 82, 221, 222), (84, 83, 222, 223), (78, 173, 195, 217), (72, 71, 209, 210), (187, 91, 231, 199), (73, 72, 210, 211), (164, 163, 191, 190), (74, 73, 211, 212), (165, 164, 190, 192), (86, 85, 225, 226), (75, 74, 212, 213), (163, 70, 207, 191), (87, 86, 226, 227), (180, 179, 197, 196), (76, 75, 213, 214), (88, 87, 227, 228), (181, 180, 196, 198), (77, 76, 214, 215), (71, 165, 192, 209), (65, 64, 200, 202), (89, 88, 228, 229), (179, 84, 223, 197), (66, 65, 202, 203), (90, 89, 229, 230), (67, 66, 203, 204), (156, 157, 189, 188), (91, 90, 230, 231), (85, 181, 198, 225), (233, 236, 238, 235), (235, 238, 239, 234), (234, 239, 237, 232), (241, 233, 235, 243), (243, 235, 234, 242), (242, 234, 232, 240), (245, 241, 243, 247), (247, 243, 242, 246), (246, 242, 240, 244), (249, 245, 247, 251), (251, 247, 246, 250), (250, 246, 244, 248), (253, 249, 251, 255), (255, 251, 250, 254), (254, 250, 248, 252), (257, 253, 255, 259), (259, 255, 254, 258), (258, 254, 252, 256), (261, 257, 259, 263), (263, 259, 258, 262), (262, 258, 256, 260), (265, 261, 263, 267), (267, 263, 262, 266), (266, 262, 260, 264), (269, 265, 267, 271), (271, 267, 266, 270), (270, 266, 264, 268), (273, 269, 271, 275), (275, 271, 270, 274), (274, 270, 268, 272), (277, 273, 275, 279), (279, 275, 274, 278), (278, 274, 272, 276), (281, 277, 279, 283), (283, 279, 278, 282), (282, 278, 276, 280), (285, 281, 283, 287), (287, 283, 282, 286), (286, 282, 280, 284), (289, 285, 287, 291), (291, 287, 286, 290), (290, 286, 284, 288), (293, 289, 291, 295), (295, 291, 290, 294), (294, 290, 288, 292), (297, 293, 295, 299), (299, 295, 294, 298), (298, 294, 292, 296), (301, 297, 299, 303), (303, 299, 298, 302), (302, 298, 296, 300), (305, 301, 303, 307), (307, 303, 302, 306), (306, 302, 300, 304), (309, 305, 307, 311), (311, 307, 306, 310), (310, 306, 304, 308), (313, 309, 311, 315), (315, 311, 310, 314), (314, 310, 308, 312), (317, 313, 315, 319), (319, 315, 314, 318), (318, 314, 312, 316), (321, 317, 319, 323), (323, 319, 318, 322), (322, 318, 316, 320), (325, 321, 323, 327), (327, 323, 322, 326), (326, 322, 320, 324), (329, 325, 327, 331), (331, 327, 326, 330), (330, 326, 324, 328), (333, 329, 331, 335), (335, 331, 330, 334), (334, 330, 328, 332), (337, 333, 335, 339), (339, 335, 334, 338), (338, 334, 332, 336), (341, 337, 339, 343), (343, 339, 338, 342), (342, 338, 336, 340), (345, 341, 343, 347), (347, 343, 342, 346), (346, 342, 340, 344), (349, 345, 347, 351), (351, 347, 346, 350), (350, 346, 344, 348), (353, 349, 351, 355), (355, 351, 350, 354), (354, 350, 348, 352), (357, 353, 355, 359), (359, 355, 354, 358), (358, 354, 352, 356), (236, 357, 359, 238), (238, 359, 358, 239), (239, 358, 356, 237), (1, 3, 232, 237)])
me_cylinder.polygons.foreach_set('use_smooth', [True] * 330)
me_cylinder.polygons.foreach_set('material_index', [0, 1, 1, 1, 1, 1, 1, 1, 1, 1, 1, 1, 1, 1, 1, 1, 1, 1, 1, 1, 1, 1, 1, 1, 1, 1, 1, 1, 1, 1, 0, 1, 1, 0, 0, 0, 0, 0, 0, 0, 0, 0, 0, 0, 0, 0, 0, 0, 0, 0, 0, 0, 0, 0, 0, 0, 0, 0, 0, 0, 0, 0, 0, 0, 0, 0, 0, 0, 0, 0, 0, 0, 0, 0, 0, 0, 0, 0, 0, 0, 0, 0, 0, 0, 0, 0, 0, 0, 0, 0, 0, 0, 0, 0, 0, 0, 0, 0, 0, 0, 0, 0, 0, 0, 0, 0, 0, 0, 0, 0, 0, 0, 0, 0, 0, 0, 0, 0, 0, 0, 0, 0, 0, 0, 0, 0, 0, 0, 0, 0, 0, 0, 0, 0, 0, 0, 0, 0, 0, 0, 0, 0, 0, 0, 0, 0, 0, 0, 0, 0, 0, 0, 0, 0, 0, 0, 0, 0, 0, 0, 0, 0, 0, 0, 0, 0, 0, 0, 0, 0, 0, 0, 0, 0, 0, 0, 0, 0, 0, 0, 0, 0, 0, 0, 0, 0, 0, 0, 0, 0, 0, 0, 0, 1, 1, 1, 1, 1, 1, 1, 1, 1, 0, 0, 0, 0, 0, 0, 0, 0, 0, 0, 0, 0, 0, 0, 0, 0, 0, 0, 0, 0, 0, 0, 0, 0, 0, 0, 0, 0, 0, 0, 0, 0, 0, 0, 0, 0, 0, 0, 0, 0, 0, 0, 0, 0, 0, 0, 0, 0, 0, 0, 0, 0, 0, 0, 0, 0, 0, 0, 0, 0, 0, 0, 0, 0, 0, 0, 0, 0, 0, 0, 0, 0, 0, 0, 0, 0, 0, 0, 0, 0, 0, 0, 0, 0, 0, 0, 0, 0, 0, 0, 0, 0, 0, 0, 0, 0, 0, 0, 0, 0, 0, 0, 0, 0, 0, 0, 0, 0, 0, 0, 0, 0, 0, 0, 0, 0, 0, 0, 0, 0, 0, 0, 0, 0, 0, 0, 0, 1])
_k = {(1, 3): 1.0, (3, 5): 1.0, (5, 7): 1.0, (7, 9): 1.0, (9, 11): 1.0, (11, 13): 1.0, (13, 15): 1.0, (15, 17): 1.0, (17, 19): 1.0, (19, 21): 1.0, (21, 23): 1.0, (23, 25): 1.0, (25, 27): 1.0, (27, 29): 1.0, (29, 31): 1.0, (31, 33): 1.0, (33, 35): 1.0, (35, 37): 1.0, (37, 39): 1.0, (39, 41): 1.0, (41, 43): 1.0, (43, 45): 1.0, (45, 47): 1.0, (47, 49): 1.0, (49, 51): 1.0, (51, 53): 1.0, (53, 55): 1.0, (55, 57): 1.0, (57, 59): 1.0, (59, 61): 1.0, (61, 63): 1.0, (1, 63): 1.0, (92, 93): 1.0, (92, 94): 1.0, (94, 95): 1.0, (95, 96): 1.0, (96, 97): 1.0, (97, 98): 1.0, (98, 99): 1.0, (99, 100): 1.0, (100, 101): 1.0, (101, 102): 1.0, (102, 103): 1.0, (103, 104): 1.0, (104, 105): 1.0, (105, 106): 1.0, (106, 107): 1.0, (107, 108): 1.0, (108, 109): 1.0, (109, 110): 1.0, (110, 111): 1.0, (111, 112): 1.0, (112, 113): 1.0, (113, 114): 1.0, (114, 115): 1.0, (115, 116): 1.0, (116, 117): 1.0, (117, 118): 1.0, (118, 119): 1.0, (119, 120): 1.0, (120, 121): 1.0, (121, 122): 1.0, (122, 123): 1.0, (93, 123): 1.0, (188, 189): 1.0, (190, 191): 1.0, (190, 192): 1.0, (193, 194): 1.0, (193, 195): 1.0, (196, 197): 1.0, (196, 198): 1.0, (189, 199): 1.0, (200, 202): 1.0, (202, 203): 1.0, (203, 204): 1.0, (204, 205): 1.0, (205, 206): 1.0, (206, 207): 1.0, (209, 210): 1.0, (210, 211): 1.0, (211, 212): 1.0, (212, 213): 1.0, (213, 214): 1.0, (214, 215): 1.0, (217, 218): 1.0, (218, 219): 1.0, (219, 220): 1.0, (220, 221): 1.0, (221, 222): 1.0, (222, 223): 1.0, (225, 226): 1.0, (226, 227): 1.0, (227, 228): 1.0, (228, 229): 1.0, (229, 230): 1.0, (230, 231): 1.0, (188, 200): 1.0, (191, 207): 1.0, (192, 209): 1.0, (194, 215): 1.0, (195, 217): 1.0, (197, 223): 1.0, (198, 225): 1.0, (199, 231): 1.0}
me_cylinder.attributes.new('crease_edge', 'FLOAT', 'EDGE').data.foreach_set('value', [_k.get((min(e.vertices), max(e.vertices)), 0.0) for e in me_cylinder.edges])
_uv = me_cylinder.uv_layers.new(name='UVMap')
_uv.uv.foreach_set('vector', [0.9688, 0.5, 0.9688, 0.9882, 0.9375, 0.9882, 0.9375, 0.5, 0.2883, 0.4428, 0.3252, 0.4316, 0.3375, 0.4612, 0.2946, 0.4742, 0.3252, 0.4316, 0.3592, 0.4134, 0.377, 0.4401, 0.3375, 0.4612, 0.3592, 0.4134, 0.389, 0.389, 0.4116, 0.4116, 0.377, 0.4401, 0.389, 0.389, 0.4134, 0.3592, 0.4401, 0.377, 0.4116, 0.4116, 0.4134, 0.3592, 0.4316, 0.3252, 0.4612, 0.3375, 0.4401, 0.377, 0.4316, 0.3252, 0.4428, 0.2883, 0.4742, 0.2946, 0.4612, 0.3375, 0.4428, 0.2883, 0.4465, 0.25, 0.4786, 0.25, 0.4742, 0.2946, 0.4465, 0.25, 0.4428, 0.2117, 0.4742, 0.2054, 0.4786, 0.25, 0.4428, 0.2117, 0.4316, 0.1748, 0.4612, 0.1625, 0.4742, 0.2054, 0.4316, 0.1748, 0.4134, 0.1408, 0.4401, 0.123, 0.4612, 0.1625, 0.4134, 0.1408, 0.389, 0.111, 0.4116, 0.08836, 0.4401, 0.123, 0.389, 0.111, 0.3592, 0.08659, 0.377, 0.05993, 0.4116, 0.08836, 0.3592, 0.08659, 0.3252, 0.06843, 0.3375, 0.03881, 0.377, 0.05993, 0.3252, 0.06843, 0.2883, 0.05725, 0.2946, 0.0258, 0.3375, 0.03881, 0.2883, 0.05725, 0.25, 0.05347, 0.25, 0.02141, 0.2946, 0.0258, 0.25, 0.05347, 0.2117, 0.05725, 0.2054, 0.0258, 0.25, 0.02141, 0.2117, 0.05725, 0.1748, 0.06843, 0.1625, 0.03881, 0.2054, 0.0258, 0.1748, 0.06843, 0.1408, 0.08659, 0.123, 0.05993, 0.1625, 0.03881, 0.1408, 0.08659, 0.111, 0.111, 0.08836, 0.08836, 0.123, 0.05993, 0.111, 0.111, 0.08659, 0.1408, 0.05993, 0.123, 0.08836, 0.08836, 0.08659, 0.1408, 0.06843, 0.1748, 0.03881, 0.1625, 0.05993, 0.123, 0.06843, 0.1748, 0.05725, 0.2117, 0.0258, 0.2054, 0.03881, 0.1625, 0.05725, 0.2117, 0.05347, 0.25, 0.02141, 0.25, 0.0258, 0.2054, 0.05347, 0.25, 0.05725, 0.2883, 0.0258, 0.2946, 0.02141, 0.25, 0.05725, 0.2883, 0.06843, 0.3252, 0.03881, 0.3375, 0.0258, 0.2946, 0.06843, 0.3252, 0.08659, 0.3592, 0.05993, 0.377, 0.03881, 0.3375, 0.08659, 0.3592, 0.111, 0.389, 0.08836, 0.4116, 0.05993, 0.377, 0.111, 0.389, 0.1408, 0.4134, 0.123, 0.4401, 0.08836, 0.4116, 0.1408, 0.4134, 0.1748, 0.4316, 0.1625, 0.4612, 0.123, 0.4401, 0.05725, 0.2883, 0.05347, 0.25, 0.05347, 0.25, 0.05725, 0.2883, 0.1748, 0.4316, 0.2117, 0.4428, 0.2054, 0.4742, 0.1625, 0.4612, 0.2117, 0.4428, 0.25, 0.4465, 0.25, 0.4786, 0.2054, 0.4742, 0.75, 0.49, 0.7968, 0.4854, 0.8418, 0.4717, 0.8833, 0.4496, 0.9197, 0.4197, 0.9496, 0.3833, 0.9717, 0.3418, 0.9854, 0.2968, 0.99, 0.25, 0.9854, 0.2032, 0.9717, 0.1582, 0.9496, 0.1167, 0.9197, 0.08029, 0.8833, 0.05045, 0.8418, 0.02827, 0.7968, 0.01461, 0.75, 0.01, 0.7032, 0.01461, 0.6582, 0.02827, 0.6167, 0.05045, 0.5803, 0.08029, 0.5504, 0.1167, 0.5283, 0.1582, 0.5146, 0.2032, 0.51, 0.25, 0.5146, 0.2968, 0.5283, 0.3418, 0.5504, 0.3833, 0.5803, 0.4197, 0.6167, 0.4496, 0.6582, 0.4717, 0.7032, 0.4854, 1.0, 0.5, 1.0, 0.9882, 0.9688, 0.9882, 0.9688, 0.5, 0.03125, 0.5, 0.03125, 0.9882, 0.0, 0.9882, 0.0, 0.5, 0.9062, 0.5, 0.9062, 0.9882, 0.875, 0.9882, 0.875, 0.5, 0.875, 0.5, 0.875, 0.9882, 0.8438, 0.9882, 0.8438, 0.5, 0.8438, 0.5, 0.8438, 0.9882, 0.8125, 0.9882, 0.8125, 0.5, 0.8125, 0.5, 0.8125, 0.9882, 0.7812, 0.9882, 0.7812, 0.5, 0.7812, 0.5, 0.7812, 0.9882, 0.75, 0.9882, 0.75, 0.5, 0.75, 0.5, 0.75, 0.9882, 0.7188, 0.9882, 0.7188, 0.5, 0.7188, 0.5, 0.7188, 0.9882, 0.6875, 0.9882, 0.6875, 0.5, 0.6875, 0.5, 0.6875, 0.9882, 0.6562, 0.9882, 0.6562, 0.5, 0.6562, 0.5, 0.6562, 0.9882, 0.625, 0.9882, 0.625, 0.5, 0.625, 0.5, 0.625, 0.9882, 0.5938, 0.9882, 0.5938, 0.5, 0.5938, 0.5, 0.5938, 0.9882, 0.5625, 0.9882, 0.5625, 0.5, 0.5625, 0.5, 0.5625, 0.9882, 0.5312, 0.9882, 0.5312, 0.5, 0.5312, 0.5, 0.5312, 0.9882, 0.5, 0.9882, 0.5, 0.5, 0.5, 0.5, 0.5, 0.9882, 0.4688, 0.9882, 0.4688, 0.5, 0.4688, 0.5, 0.4688, 0.9882, 0.4375, 0.9882, 0.4375, 0.5, 0.4375, 0.5, 0.4375, 0.9882, 0.4062, 0.9882, 0.4062, 0.5, 0.4062, 0.5, 0.4062, 0.9882, 0.375, 0.9882, 0.375, 0.5, 0.375, 0.5, 0.375, 0.9882, 0.3438, 0.9882, 0.3438, 0.5, 0.3438, 0.5, 0.3438, 0.9882, 0.3125, 0.9882, 0.3125, 0.5, 0.3125, 0.5, 0.3125, 0.9882, 0.2812, 0.9882, 0.2812, 0.5, 0.2812, 0.5, 0.2812, 0.9882, 0.25, 0.9882, 0.25, 0.5, 0.25, 0.5, 0.25, 0.9882, 0.2188, 0.9882, 0.2188, 0.5, 0.2188, 0.5, 0.2188, 0.9882, 0.1875, 0.9882, 0.1875, 0.5, 0.1875, 0.5, 0.1875, 0.9882, 0.1562, 0.9882, 0.1562, 0.5, 0.1562, 0.5, 0.1562, 0.9882, 0.125, 0.9882, 0.125, 0.5, 0.125, 0.5, 0.125, 0.9882, 0.09375, 0.9882, 0.09375, 0.5, 0.09375, 0.5, 0.09375, 0.9882, 0.0625, 0.9882, 0.0625, 0.5, 0.0625, 0.5, 0.0625, 0.9882, 0.03125, 0.9882, 0.03125, 0.5, 0.9375, 0.5, 0.9375, 0.9882, 0.9062, 0.9882, 0.9062, 0.5, 0.2571, 0.2855, 0.258, 0.2904, 0.258, 0.2904, 0.2571, 0.2855, 0.389, 0.111, 0.4134, 0.1408, 0.4134, 0.1408, 0.389, 0.111, 0.06843, 0.3252, 0.05725, 0.2883, 0.05725, 0.2883, 0.06843, 0.3252, 0.3592, 0.08659, 0.389, 0.111, 0.389, 0.111, 0.3592, 0.08659, 0.08659, 0.3592, 0.06843, 0.3252, 0.06843, 0.3252, 0.08659, 0.3592, 0.3252, 0.06843, 0.3592, 0.08659, 0.3592, 0.08659, 0.3252, 0.06843, 0.2883, 0.4428, 0.25, 0.4465, 0.25, 0.4465, 0.2883, 0.4428, 0.111, 0.389, 0.08659, 0.3592, 0.08659, 0.3592, 0.111, 0.389, 0.2883, 0.05725, 0.3252, 0.06843, 0.3252, 0.06843, 0.2883, 0.05725, 0.3252, 0.4316, 0.2883, 0.4428, 0.2883, 0.4428, 0.3252, 0.4316, 0.1408, 0.4134, 0.111, 0.389, 0.111, 0.389, 0.1408, 0.4134, 0.25, 0.05347, 0.2883, 0.05725, 0.2883, 0.05725, 0.25, 0.05347, 0.3592, 0.4134, 0.3252, 0.4316, 0.3252, 0.4316, 0.3592, 0.4134, 0.1748, 0.4316, 0.1408, 0.4134, 0.1408, 0.4134, 0.1748, 0.4316, 0.2117, 0.05725, 0.25, 0.05347, 0.25, 0.05347, 0.2117, 0.05725, 0.389, 0.389, 0.3592, 0.4134, 0.3592, 0.4134, 0.389, 0.389, 0.2117, 0.4428, 0.1748, 0.4316, 0.1748, 0.4316, 0.2117, 0.4428, 0.1748, 0.06843, 0.2117, 0.05725, 0.2117, 0.05725, 0.1748, 0.06843, 0.4134, 0.3592, 0.389, 0.389, 0.389, 0.389, 0.4134, 0.3592, 0.25, 0.4465, 0.2117, 0.4428, 0.2117, 0.4428, 0.25, 0.4465, 0.1408, 0.08659, 0.1748, 0.06843, 0.1748, 0.06843, 0.1408, 0.08659, 0.4316, 0.3252, 0.4134, 0.3592, 0.4134, 0.3592, 0.4316, 0.3252, 0.111, 0.111, 0.1408, 0.08659, 0.1408, 0.08659, 0.111, 0.111, 0.4428, 0.2883, 0.4316, 0.3252, 0.4316, 0.3252, 0.4428, 0.2883, 0.08659, 0.1408, 0.111, 0.111, 0.111, 0.111, 0.08659, 0.1408, 0.4465, 0.25, 0.4428, 0.2883, 0.4428, 0.2883, 0.4465, 0.25, 0.06843, 0.1748, 0.08659, 0.1408, 0.08659, 0.1408, 0.06843, 0.1748, 0.4428, 0.2117, 0.4465, 0.25, 0.4465, 0.25, 0.4428, 0.2117, 0.05725, 0.2117, 0.06843, 0.1748, 0.06843, 0.1748, 0.05725, 0.2117, 0.4316, 0.1748, 0.4428, 0.2117, 0.4428, 0.2117, 0.4316, 0.1748, 0.05347, 0.25, 0.05725, 0.2117, 0.05725, 0.2117, 0.05347, 0.25, 0.4134, 0.1408, 0.4316, 0.1748, 0.4316, 0.1748, 0.4134, 0.1408, 0.25, 0.4088, 0.281, 0.4058, 0.2883, 0.4428, 0.25, 0.4465, 0.281, 0.4058, 0.3108, 0.3967, 0.3252, 0.4316, 0.2883, 0.4428, 0.3108, 0.3967, 0.3382, 0.3821, 0.3592, 0.4134, 0.3252, 0.4316, 0.3382, 0.3821, 0.3623, 0.3623, 0.389, 0.389, 0.3592, 0.4134, 0.3623, 0.3623, 0.3821, 0.3382, 0.4134, 0.3592, 0.389, 0.389, 0.3821, 0.3382, 0.3967, 0.3108, 0.4316, 0.3252, 0.4134, 0.3592, 0.3967, 0.3108, 0.4058, 0.281, 0.4428, 0.2883, 0.4316, 0.3252, 0.4058, 0.281, 0.4088, 0.25, 0.4465, 0.25, 0.4428, 0.2883, 0.4088, 0.25, 0.4058, 0.219, 0.4428, 0.2117, 0.4465, 0.25, 0.4058, 0.219, 0.3967, 0.1892, 0.4316, 0.1748, 0.4428, 0.2117, 0.3967, 0.1892, 0.3821, 0.1618, 0.4134, 0.1408, 0.4316, 0.1748, 0.3821, 0.1618, 0.3623, 0.1377, 0.389, 0.111, 0.4134, 0.1408, 0.3623, 0.1377, 0.3382, 0.1179, 0.3592, 0.08659, 0.389, 0.111, 0.3382, 0.1179, 0.3108, 0.1033, 0.3252, 0.06843, 0.3592, 0.08659, 0.3108, 0.1033, 0.281, 0.09423, 0.2883, 0.05725, 0.3252, 0.06843, 0.281, 0.09423, 0.25, 0.09118, 0.25, 0.05347, 0.2883, 0.05725, 0.25, 0.09118, 0.219, 0.09423, 0.2117, 0.05725, 0.25, 0.05347, 0.219, 0.09423, 0.1892, 0.1033, 0.1748, 0.06843, 0.2117, 0.05725, 0.1892, 0.1033, 0.1618, 0.1179, 0.1408, 0.08659, 0.1748, 0.06843, 0.1618, 0.1179, 0.1377, 0.1377, 0.111, 0.111, 0.1408, 0.08659, 0.1377, 0.1377, 0.1179, 0.1618, 0.08659, 0.1408, 0.111, 0.111, 0.1179, 0.1618, 0.1033, 0.1892, 0.06843, 0.1748, 0.08659, 0.1408, 0.1033, 0.1892, 0.09423, 0.219, 0.05725, 0.2117, 0.06843, 0.1748, 0.09423, 0.219, 0.09118, 0.25, 0.05347, 0.25, 0.05725, 0.2117, 0.09118, 0.25, 0.09423, 0.281, 0.05725, 0.2883, 0.05347, 0.25, 0.09423, 0.281, 0.1033, 0.3108, 0.06843, 0.3252, 0.05725, 0.2883, 0.1033, 0.3108, 0.1179, 0.3382, 0.08659, 0.3592, 0.06843, 0.3252, 0.1179, 0.3382, 0.1377, 0.3623, 0.111, 0.389, 0.08659, 0.3592, 0.1377, 0.3623, 0.1618, 0.3821, 0.1408, 0.4134, 0.111, 0.389, 0.1618, 0.3821, 0.1892, 0.3967, 0.1748, 0.4316, 0.1408, 0.4134, 0.1892, 0.3967, 0.219, 0.4058, 0.2117, 0.4428, 0.1748, 0.4316, 0.219, 0.4058, 0.25, 0.4088, 0.25, 0.4465, 0.2117, 0.4428, 0.25, 0.2912, 0.258, 0.2904, 0.281, 0.4058, 0.25, 0.4088, 0.258, 0.2904, 0.2658, 0.288, 0.3108, 0.3967, 0.281, 0.4058, 0.2658, 0.288, 0.2729, 0.2842, 0.3382, 0.3821, 0.3108, 0.3967, 0.2729, 0.2842, 0.2791, 0.2791, 0.3623, 0.3623, 0.3382, 0.3821, 0.2791, 0.2791, 0.2842, 0.2729, 0.3821, 0.3382, 0.3623, 0.3623, 0.2842, 0.2729, 0.288, 0.2658, 0.3967, 0.3108, 0.3821, 0.3382, 0.288, 0.2658, 0.2904, 0.258, 0.4058, 0.281, 0.3967, 0.3108, 0.2904, 0.258, 0.2912, 0.25, 0.4088, 0.25, 0.4058, 0.281, 0.2912, 0.25, 0.2904, 0.242, 0.4058, 0.219, 0.4088, 0.25, 0.2904, 0.242, 0.288, 0.2342, 0.3967, 0.1892, 0.4058, 0.219, 0.288, 0.2342, 0.2842, 0.2271, 0.3821, 0.1618, 0.3967, 0.1892, 0.2842, 0.2271, 0.2791, 0.2209, 0.3623, 0.1377, 0.3821, 0.1618, 0.2791, 0.2209, 0.2729, 0.2158, 0.3382, 0.1179, 0.3623, 0.1377, 0.2729, 0.2158, 0.2658, 0.212, 0.3108, 0.1033, 0.3382, 0.1179, 0.2658, 0.212, 0.258, 0.2096, 0.281, 0.09423, 0.3108, 0.1033, 0.258, 0.2096, 0.25, 0.2088, 0.25, 0.09118, 0.281, 0.09423, 0.25, 0.2088, 0.242, 0.2096, 0.219, 0.09423, 0.25, 0.09118, 0.242, 0.2096, 0.2342, 0.212, 0.1892, 0.1033, 0.219, 0.09423, 0.2342, 0.212, 0.2271, 0.2158, 0.1618, 0.1179, 0.1892, 0.1033, 0.2271, 0.2158, 0.2209, 0.2209, 0.1377, 0.1377, 0.1618, 0.1179, 0.2209, 0.2209, 0.2158, 0.2271, 0.1179, 0.1618, 0.1377, 0.1377, 0.2158, 0.2271, 0.212, 0.2342, 0.1033, 0.1892, 0.1179, 0.1618, 0.212, 0.2342, 0.2096, 0.242, 0.09423, 0.219, 0.1033, 0.1892, 0.2096, 0.242, 0.2088, 0.25, 0.09118, 0.25, 0.09423, 0.219, 0.2088, 0.25, 0.2096, 0.258, 0.09423, 0.281, 0.09118, 0.25, 0.2096, 0.258, 0.212, 0.2658, 0.1033, 0.3108, 0.09423, 0.281, 0.212, 0.2658, 0.2158, 0.2729, 0.1179, 0.3382, 0.1033, 0.3108, 0.2158, 0.2729, 0.2209, 0.2791, 0.1377, 0.3623, 0.1179, 0.3382, 0.2209, 0.2791, 0.2271, 0.2842, 0.1618, 0.3821, 0.1377, 0.3623, 0.2271, 0.2842, 0.2342, 0.288, 0.1892, 0.3967, 0.1618, 0.3821, 0.2342, 0.288, 0.242, 0.2904, 0.219, 0.4058, 0.1892, 0.3967, 0.242, 0.2904, 0.25, 0.2912, 0.25, 0.4088, 0.219, 0.4058, 0.2855, 0.2571, 0.2834, 0.2638, 0.2834, 0.2638, 0.2855, 0.2571, 0.2571, 0.2855, 0.2638, 0.2834, 0.2658, 0.288, 0.258, 0.2904, 0.2638, 0.2834, 0.2701, 0.2801, 0.2729, 0.2842, 0.2658, 0.288, 0.2701, 0.2801, 0.2756, 0.2756, 0.2791, 0.2791, 0.2729, 0.2842, 0.2756, 0.2756, 0.2801, 0.2701, 0.2842, 0.2729, 0.2791, 0.2791, 0.2801, 0.2701, 0.2834, 0.2638, 0.288, 0.2658, 0.2842, 0.2729, 0.2834, 0.2638, 0.2855, 0.2571, 0.2904, 0.258, 0.288, 0.2658, 0.242, 0.2096, 0.25, 0.2088, 0.25, 0.2088, 0.242, 0.2096, 0.2244, 0.2244, 0.2299, 0.2199, 0.2299, 0.2199, 0.2244, 0.2244, 0.2855, 0.2429, 0.2834, 0.2362, 0.288, 0.2342, 0.2904, 0.242, 0.2834, 0.2362, 0.2801, 0.2299, 0.2842, 0.2271, 0.288, 0.2342, 0.2801, 0.2299, 0.2756, 0.2244, 0.2791, 0.2209, 0.2842, 0.2271, 0.2756, 0.2244, 0.2701, 0.2199, 0.2729, 0.2158, 0.2791, 0.2209, 0.2701, 0.2199, 0.2638, 0.2166, 0.2658, 0.212, 0.2729, 0.2158, 0.2638, 0.2166, 0.2571, 0.2145, 0.258, 0.2096, 0.2658, 0.212, 0.2834, 0.2638, 0.2801, 0.2701, 0.2801, 0.2701, 0.2834, 0.2638, 0.25, 0.2088, 0.258, 0.2096, 0.258, 0.2096, 0.25, 0.2088, 0.2429, 0.2145, 0.2362, 0.2166, 0.2342, 0.212, 0.242, 0.2096, 0.2362, 0.2166, 0.2299, 0.2199, 0.2271, 0.2158, 0.2342, 0.212, 0.2299, 0.2199, 0.2244, 0.2244, 0.2209, 0.2209, 0.2271, 0.2158, 0.2244, 0.2244, 0.2199, 0.2299, 0.2158, 0.2271, 0.2209, 0.2209, 0.2199, 0.2299, 0.2166, 0.2362, 0.212, 0.2342, 0.2158, 0.2271, 0.2166, 0.2362, 0.2145, 0.2429, 0.2096, 0.242, 0.212, 0.2342, 0.2299, 0.2199, 0.2362, 0.2166, 0.2362, 0.2166, 0.2299, 0.2199, 0.2801, 0.2701, 0.2756, 0.2756, 0.2756, 0.2756, 0.2801, 0.2701, 0.2145, 0.2571, 0.2166, 0.2638, 0.212, 0.2658, 0.2096, 0.258, 0.2166, 0.2638, 0.2199, 0.2701, 0.2158, 0.2729, 0.212, 0.2658, 0.2199, 0.2701, 0.2244, 0.2756, 0.2209, 0.2791, 0.2158, 0.2729, 0.2244, 0.2756, 0.2299, 0.2801, 0.2271, 0.2842, 0.2209, 0.2791, 0.2299, 0.2801, 0.2362, 0.2834, 0.2342, 0.288, 0.2271, 0.2842, 0.2362, 0.2834, 0.2429, 0.2855, 0.242, 0.2904, 0.2342, 0.288, 0.2362, 0.2166, 0.2429, 0.2145, 0.2429, 0.2145, 0.2362, 0.2166, 0.2571, 0.2855, 0.25, 0.2862, 0.2429, 0.2855, 0.2362, 0.2834, 0.2299, 0.2801, 0.2244, 0.2756, 0.2199, 0.2701, 0.2166, 0.2638, 0.2145, 0.2571, 0.2138, 0.25, 0.2145, 0.2429, 0.2166, 0.2362, 0.2199, 0.2299, 0.2244, 0.2244, 0.2299, 0.2199, 0.2362, 0.2166, 0.2429, 0.2145, 0.25, 0.2138, 0.2571, 0.2145, 0.2638, 0.2166, 0.2701, 0.2199, 0.2756, 0.2244, 0.2801, 0.2299, 0.2834, 0.2362, 0.2855, 0.2429, 0.2862, 0.25, 0.2855, 0.2571, 0.2834, 0.2638, 0.2801, 0.2701, 0.2756, 0.2756, 0.2701, 0.2801, 0.2638, 0.2834, 0.25, 0.2862, 0.2571, 0.2855, 0.258, 0.2904, 0.25, 0.2912, 0.2855, 0.2571, 0.2862, 0.25, 0.2912, 0.25, 0.2904, 0.258, 0.2862, 0.25, 0.2855, 0.2429, 0.2904, 0.242, 0.2912, 0.25, 0.2571, 0.2145, 0.25, 0.2138, 0.25, 0.2088, 0.258, 0.2096, 0.25, 0.2138, 0.2429, 0.2145, 0.242, 0.2096, 0.25, 0.2088, 0.2145, 0.2429, 0.2138, 0.25, 0.2088, 0.25, 0.2096, 0.242, 0.2138, 0.25, 0.2145, 0.2571, 0.2096, 0.258, 0.2088, 0.25, 0.2429, 0.2855, 0.25, 0.2862, 0.25, 0.2912, 0.242, 0.2904, 0.2199, 0.2299, 0.2244, 0.2244, 0.2244, 0.2244, 0.2199, 0.2299, 0.258, 0.2096, 0.2571, 0.2145, 0.2571, 0.2145, 0.258, 0.2096, 0.25, 0.2912, 0.242, 0.2904, 0.242, 0.2904, 0.25, 0.2912, 0.2166, 0.2362, 0.2199, 0.2299, 0.2199, 0.2299, 0.2166, 0.2362, 0.2145, 0.2429, 0.2166, 0.2362, 0.2166, 0.2362, 0.2145, 0.2429, 0.2429, 0.2145, 0.242, 0.2096, 0.242, 0.2096, 0.2429, 0.2145, 0.2834, 0.2362, 0.2855, 0.2429, 0.2855, 0.2429, 0.2834, 0.2362, 0.242, 0.2904, 0.2429, 0.2855, 0.2429, 0.2855, 0.242, 0.2904, 0.2801, 0.2299, 0.2834, 0.2362, 0.2834, 0.2362, 0.2801, 0.2299, 0.2912, 0.25, 0.2904, 0.258, 0.2904, 0.258, 0.2912, 0.25, 0.2756, 0.2244, 0.2801, 0.2299, 0.2801, 0.2299, 0.2756, 0.2244, 0.2904, 0.242, 0.2912, 0.25, 0.2912, 0.25, 0.2904, 0.242, 0.2166, 0.2638, 0.2145, 0.2571, 0.2145, 0.2571, 0.2166, 0.2638, 0.2701, 0.2199, 0.2756, 0.2244, 0.2756, 0.2244, 0.2701, 0.2199, 0.2904, 0.258, 0.2855, 0.2571, 0.2855, 0.2571, 0.2904, 0.258, 0.2199, 0.2701, 0.2166, 0.2638, 0.2166, 0.2638, 0.2199, 0.2701, 0.2088, 0.25, 0.2096, 0.242, 0.2096, 0.242, 0.2088, 0.25, 0.2638, 0.2166, 0.2701, 0.2199, 0.2701, 0.2199, 0.2638, 0.2166, 0.2244, 0.2756, 0.2199, 0.2701, 0.2199, 0.2701, 0.2244, 0.2756, 0.2096, 0.258, 0.2088, 0.25, 0.2088, 0.25, 0.2096, 0.258, 0.2571, 0.2145, 0.2638, 0.2166, 0.2638, 0.2166, 0.2571, 0.2145, 0.2855, 0.2429, 0.2904, 0.242, 0.2904, 0.242, 0.2855, 0.2429, 0.2638, 0.2834, 0.2571, 0.2855, 0.2571, 0.2855, 0.2638, 0.2834, 0.2299, 0.2801, 0.2244, 0.2756, 0.2244, 0.2756, 0.2299, 0.2801, 0.2096, 0.242, 0.2145, 0.2429, 0.2145, 0.2429, 0.2096, 0.242, 0.2701, 0.2801, 0.2638, 0.2834, 0.2638, 0.2834, 0.2701, 0.2801, 0.2362, 0.2834, 0.2299, 0.2801, 0.2299, 0.2801, 0.2362, 0.2834, 0.2756, 0.2756, 0.2701, 0.2801, 0.2701, 0.2801, 0.2756, 0.2756, 0.258, 0.2904, 0.25, 0.2912, 0.25, 0.2912, 0.258, 0.2904, 0.2429, 0.2855, 0.2362, 0.2834, 0.2362, 0.2834, 0.2429, 0.2855, 0.2145, 0.2571, 0.2096, 0.258, 0.2096, 0.258, 0.2145, 0.2571, 0.9688, 0.9882, 1.0, 0.9882, 0.9999, 1.0, 0.9688, 1.0, 0.2967, 0.4854, 0.2501, 0.49, 0.25, 0.4843, 0.2957, 0.4798, 0.2957, 0.4798, 0.25, 0.4843, 0.25, 0.4786, 0.2946, 0.4742, 0.9375, 0.9882, 0.9688, 0.9882, 0.9687, 1.0, 0.9376, 1.0, 0.3417, 0.4718, 0.297, 0.4853, 0.2957, 0.4798, 0.3397, 0.4665, 0.3397, 0.4665, 0.2957, 0.4798, 0.2946, 0.4742, 0.3375, 0.4612, 0.9062, 0.9882, 0.9375, 0.9882, 0.9374, 1.0, 0.9063, 1.0, 0.3832, 0.4496, 0.342, 0.4717, 0.3397, 0.4665, 0.3802, 0.4448, 0.3802, 0.4448, 0.3397, 0.4665, 0.3375, 0.4612, 0.377, 0.4401, 0.875, 0.9882, 0.9062, 0.9882, 0.9062, 1.0, 0.8751, 1.0, 0.4196, 0.4198, 0.3835, 0.4495, 0.3802, 0.4448, 0.4157, 0.4157, 0.4157, 0.4157, 0.3802, 0.4448, 0.377, 0.4401, 0.4116, 0.4116, 0.8438, 0.9882, 0.875, 0.9882, 0.8749, 1.0, 0.8438, 1.0, 0.4495, 0.3835, 0.4198, 0.4196, 0.4157, 0.4157, 0.4448, 0.3802, 0.4448, 0.3802, 0.4157, 0.4157, 0.4116, 0.4116, 0.4401, 0.377, 0.8125, 0.9882, 0.8438, 0.9882, 0.8437, 1.0, 0.8126, 1.0, 0.4717, 0.342, 0.4496, 0.3832, 0.4448, 0.3802, 0.4665, 0.3397, 0.4665, 0.3397, 0.4448, 0.3802, 0.4401, 0.377, 0.4612, 0.3375, 0.7812, 0.9882, 0.8125, 0.9882, 0.8124, 1.0, 0.7813, 1.0, 0.4853, 0.297, 0.4718, 0.3417, 0.4665, 0.3397, 0.4798, 0.2957, 0.4798, 0.2957, 0.4665, 0.3397, 0.4612, 0.3375, 0.4742, 0.2946, 0.75, 0.9882, 0.7812, 0.9882, 0.7812, 1.0, 0.7501, 1.0, 0.49, 0.2501, 0.4854, 0.2967, 0.4798, 0.2957, 0.4843, 0.25, 0.4843, 0.25, 0.4798, 0.2957, 0.4742, 0.2946, 0.4786, 0.25, 0.7188, 0.9882, 0.75, 0.9882, 0.7499, 1.0, 0.7188, 1.0, 0.4854, 0.2033, 0.49, 0.2499, 0.4843, 0.25, 0.4798, 0.2043, 0.4798, 0.2043, 0.4843, 0.25, 0.4786, 0.25, 0.4742, 0.2054, 0.6875, 0.9882, 0.7188, 0.9882, 0.7187, 1.0, 0.6876, 1.0, 0.4718, 0.1583, 0.4853, 0.203, 0.4798, 0.2043, 0.4665, 0.1603, 0.4665, 0.1603, 0.4798, 0.2043, 0.4742, 0.2054, 0.4612, 0.1625, 0.6562, 0.9882, 0.6875, 0.9882, 0.6874, 1.0, 0.6563, 1.0, 0.4496, 0.1168, 0.4717, 0.158, 0.4665, 0.1603, 0.4448, 0.1198, 0.4448, 0.1198, 0.4665, 0.1603, 0.4612, 0.1625, 0.4401, 0.123, 0.625, 0.9882, 0.6562, 0.9882, 0.6562, 1.0, 0.6251, 1.0, 0.4198, 0.08041, 0.4495, 0.1165, 0.4448, 0.1198, 0.4157, 0.08433, 0.4157, 0.08433, 0.4448, 0.1198, 0.4401, 0.123, 0.4116, 0.08836, 0.5938, 0.9882, 0.625, 0.9882, 0.6249, 1.0, 0.5938, 1.0, 0.3835, 0.05054, 0.4196, 0.0802, 0.4157, 0.08433, 0.3802, 0.05519, 0.3802, 0.05519, 0.4157, 0.08433, 0.4116, 0.08836, 0.377, 0.05993, 0.5625, 0.9882, 0.5938, 0.9882, 0.5937, 1.0, 0.5626, 1.0, 0.342, 0.02834, 0.3832, 0.05038, 0.3802, 0.05519, 0.3397, 0.03354, 0.3397, 0.03354, 0.3802, 0.05519, 0.377, 0.05993, 0.3375, 0.03881, 0.5312, 0.9882, 0.5625, 0.9882, 0.5624, 1.0, 0.5313, 1.0, 0.297, 0.01466, 0.3417, 0.02823, 0.3397, 0.03354, 0.2957, 0.02021, 0.2957, 0.02021, 0.3397, 0.03354, 0.3375, 0.03881, 0.2946, 0.0258, 0.5, 0.9882, 0.5312, 0.9882, 0.5312, 1.0, 0.5001, 1.0, 0.2501, 0.01001, 0.2967, 0.0146, 0.2957, 0.02021, 0.25, 0.0157, 0.25, 0.0157, 0.2957, 0.02021, 0.2946, 0.0258, 0.25, 0.02141, 0.4688, 0.9882, 0.5, 0.9882, 0.4999, 1.0, 0.4688, 1.0, 0.2033, 0.0146, 0.2499, 0.01001, 0.25, 0.0157, 0.2043, 0.02021, 0.2043, 0.02021, 0.25, 0.0157, 0.25, 0.02141, 0.2054, 0.0258, 0.4375, 0.9882, 0.4688, 0.9882, 0.4687, 1.0, 0.4376, 1.0, 0.1583, 0.02823, 0.203, 0.01466, 0.2043, 0.02021, 0.1603, 0.03354, 0.1603, 0.03354, 0.2043, 0.02021, 0.2054, 0.0258, 0.1625, 0.03881, 0.4062, 0.9882, 0.4375, 0.9882, 0.4374, 1.0, 0.4063, 1.0, 0.1168, 0.05038, 0.158, 0.02834, 0.1603, 0.03354, 0.1198, 0.05519, 0.1198, 0.05519, 0.1603, 0.03354, 0.1625, 0.03881, 0.123, 0.05993, 0.375, 0.9882, 0.4062, 0.9882, 0.4062, 1.0, 0.3751, 1.0, 0.08041, 0.0802, 0.1165, 0.05054, 0.1198, 0.05519, 0.08433, 0.08433, 0.08433, 0.08433, 0.1198, 0.05519, 0.123, 0.05993, 0.08836, 0.08836, 0.3438, 0.9882, 0.375, 0.9882, 0.3749, 1.0, 0.3438, 1.0, 0.05054, 0.1165, 0.0802, 0.08041, 0.08433, 0.08433, 0.05519, 0.1198, 0.05519, 0.1198, 0.08433, 0.08433, 0.08836, 0.08836, 0.05993, 0.123, 0.3125, 0.9882, 0.3438, 0.9882, 0.3437, 1.0, 0.3126, 1.0, 0.02834, 0.158, 0.05038, 0.1168, 0.05519, 0.1198, 0.03354, 0.1603, 0.03354, 0.1603, 0.05519, 0.1198, 0.05993, 0.123, 0.03881, 0.1625, 0.2812, 0.9882, 0.3125, 0.9882, 0.3124, 1.0, 0.2813, 1.0, 0.01466, 0.203, 0.02823, 0.1583, 0.03354, 0.1603, 0.02021, 0.2043, 0.02021, 0.2043, 0.03354, 0.1603, 0.03881, 0.1625, 0.0258, 0.2054, 0.25, 0.9882, 0.2812, 0.9882, 0.2812, 1.0, 0.2501, 1.0, 0.01001, 0.2499, 0.0146, 0.2033, 0.02021, 0.2043, 0.0157, 0.25, 0.0157, 0.25, 0.02021, 0.2043, 0.0258, 0.2054, 0.02141, 0.25, 0.2188, 0.9882, 0.25, 0.9882, 0.2499, 1.0, 0.2188, 1.0, 0.0146, 0.2967, 0.01001, 0.2501, 0.0157, 0.25, 0.02021, 0.2957, 0.02021, 0.2957, 0.0157, 0.25, 0.02141, 0.25, 0.0258, 0.2946, 0.1875, 0.9882, 0.2188, 0.9882, 0.2187, 1.0, 0.1876, 1.0, 0.02823, 0.3417, 0.01466, 0.297, 0.02021, 0.2957, 0.03354, 0.3397, 0.03354, 0.3397, 0.02021, 0.2957, 0.0258, 0.2946, 0.03881, 0.3375, 0.1562, 0.9882, 0.1875, 0.9882, 0.1874, 1.0, 0.1563, 1.0, 0.05038, 0.3832, 0.02834, 0.342, 0.03354, 0.3397, 0.05519, 0.3802, 0.05519, 0.3802, 0.03354, 0.3397, 0.03881, 0.3375, 0.05993, 0.377, 0.125, 0.9882, 0.1562, 0.9882, 0.1562, 1.0, 0.1251, 1.0, 0.0802, 0.4196, 0.05054, 0.3835, 0.05519, 0.3802, 0.08433, 0.4157, 0.08433, 0.4157, 0.05519, 0.3802, 0.05993, 0.377, 0.08836, 0.4116, 0.09375, 0.9882, 0.125, 0.9882, 0.1249, 1.0, 0.09385, 1.0, 0.1165, 0.4495, 0.08041, 0.4198, 0.08433, 0.4157, 0.1198, 0.4448, 0.1198, 0.4448, 0.08433, 0.4157, 0.08836, 0.4116, 0.123, 0.4401, 0.0625, 0.9882, 0.09375, 0.9882, 0.09365, 1.0, 0.0626, 1.0, 0.158, 0.4717, 0.1168, 0.4496, 0.1198, 0.4448, 0.1603, 0.4665, 0.1603, 0.4665, 0.1198, 0.4448, 0.123, 0.4401, 0.1625, 0.4612, 0.03125, 0.9882, 0.0625, 0.9882, 0.0624, 1.0, 0.03135, 1.0, 0.203, 0.4853, 0.1583, 0.4718, 0.1603, 0.4665, 0.2043, 0.4798, 0.2043, 0.4798, 0.1603, 0.4665, 0.1625, 0.4612, 0.2054, 0.4742, 0.0, 0.9882, 0.03125, 0.9882, 0.03115, 1.0, 9.95e-05, 1.0, 0.2499, 0.49, 0.2033, 0.4854, 0.2043, 0.4798, 0.25, 0.4843, 0.25, 0.4843, 0.2043, 0.4798, 0.2054, 0.4742, 0.25, 0.4786, 0.25, 0.4465, 0.2883, 0.4428, 0.2946, 0.4742, 0.25, 0.4786])
me_cylinder.materials.append(mat_tiremain)
me_cylinder.materials.append(mat_tiretexture)
me_cylinder.update()

# ---- objects
ob_light = bpy.data.objects.new('Light', light_light)
ob_camera = bpy.data.objects.new('Camera', cam_camera)
ob_hyra_fenix_front = bpy.data.objects.new('Hyra Fenix_Front', me_plane)
ob_hyra_fenix_rear = bpy.data.objects.new('Hyra Fenix_Rear', me_plane_001)
ob_hyra_fenix_door = bpy.data.objects.new('Hyra Fenix_Door', me_plane_002)
ob_hyra_fenix_window = bpy.data.objects.new('Hyra Fenix_Window', me_plane_003)
ob_grill_side = bpy.data.objects.new('Grill_Side', me_plane_004)
ob_hyra_fenix_spoiler = bpy.data.objects.new('Hyra Fenix_Spoiler', me_plane_005)
ob_tiremain = bpy.data.objects.new('TireMain', me_cylinder)
ob_empty = bpy.data.objects.new('Empty', None)
ob_empty_001 = bpy.data.objects.new('Empty.001', None)
ob_empty_002 = bpy.data.objects.new('Empty.002', None)
ob_empty_003 = bpy.data.objects.new('Empty.003', None)

# ---- transforms, parenting, visibility, modifiers, constraints
ob_light.location = (4.076, 1.005, 5.904)
ob_light.rotation_euler = (0.6503, 0.05522, 1.866)
ob_light.lock_rotations_4d = False
ob_light.empty_display_type = 'ARROWS'
ob_light.color = (0.0, 0.0, 0.0, 0.0)
ob_light.lineart.crease_threshold = 0.0
ob_camera.location = (7.359, -6.926, 4.958)
ob_camera.rotation_euler = (1.109, 0.0, 0.8149)
ob_camera.lock_rotations_4d = False
ob_camera.empty_display_type = 'ARROWS'
ob_camera.color = (0.0, 0.0, 0.0, 0.0)
ob_camera.display_type = 'WIRE'
ob_camera.lineart.crease_threshold = 0.0
ob_hyra_fenix_front.location = (1.523, 0.0, 0.0)
ob_hyra_fenix_front.scale = (0.4654, 0.4654, 0.4654)
_m = ob_hyra_fenix_front.modifiers.new('Mirror', 'MIRROR')
_m.use_axis = (False, True, False)
_m.use_clip = True
_m = ob_hyra_fenix_front.modifiers.new('Solidify', 'SOLIDIFY')
_m.thickness = 0.036
_m.edge_crease_inner = 0.36
_m.edge_crease_outer = 0.36
_m = ob_hyra_fenix_front.modifiers.new('Subdivision', 'SUBSURF')
_m.levels = 2
_m.show_only_control_edges = False
ob_hyra_fenix_rear.location = (1.523, 0.0, 0.0)
ob_hyra_fenix_rear.scale = (0.4654, 0.4654, 0.4654)
_m = ob_hyra_fenix_rear.modifiers.new('Mirror', 'MIRROR')
_m.use_axis = (False, True, False)
_m.use_clip = True
_m = ob_hyra_fenix_rear.modifiers.new('Solidify', 'SOLIDIFY')
_m.thickness = 0.036
_m.edge_crease_inner = 0.36
_m.edge_crease_outer = 0.36
_m = ob_hyra_fenix_rear.modifiers.new('Subdivision', 'SUBSURF')
_m.levels = 2
_m.show_only_control_edges = False
ob_hyra_fenix_door.location = (1.523, 0.0, 0.0)
ob_hyra_fenix_door.scale = (0.4654, 0.4654, 0.4654)
_m = ob_hyra_fenix_door.modifiers.new('Mirror', 'MIRROR')
_m.use_axis = (False, True, False)
_m.use_clip = True
_m = ob_hyra_fenix_door.modifiers.new('Solidify', 'SOLIDIFY')
_m.thickness = 0.036
_m.edge_crease_inner = 0.36
_m.edge_crease_outer = 0.36
_m = ob_hyra_fenix_door.modifiers.new('Subdivision', 'SUBSURF')
_m.levels = 2
_m.show_only_control_edges = False
ob_hyra_fenix_window.location = (1.523, 0.0, 0.0)
ob_hyra_fenix_window.scale = (0.4654, 0.4654, 0.4654)
_m = ob_hyra_fenix_window.modifiers.new('Mirror', 'MIRROR')
_m.use_axis = (False, True, False)
_m.use_clip = True
_m = ob_hyra_fenix_window.modifiers.new('Subdivision', 'SUBSURF')
_m.show_only_control_edges = False
ob_grill_side.location = (-0.7165, 0.7414, 5.597e-08)
ob_grill_side.rotation_euler = (-1.571, -0.0, 0.0)
ob_grill_side.scale = (0.2232, 0.2232, 0.2232)
ob_hyra_fenix_spoiler.location = (1.523, 0.0, 0.0)
ob_hyra_fenix_spoiler.scale = (0.4654, 0.4654, 0.4654)
_m = ob_hyra_fenix_spoiler.modifiers.new('Mirror', 'MIRROR')
_m.use_axis = (False, True, False)
_m.use_clip = True
_m = ob_hyra_fenix_spoiler.modifiers.new('Solidify', 'SOLIDIFY')
_m.thickness = 0.036
_m.edge_crease_inner = 0.36
_m.edge_crease_outer = 0.36
_m = ob_hyra_fenix_spoiler.modifiers.new('Subdivision', 'SUBSURF')
_m.levels = 2
_m.show_only_control_edges = False
ob_tiremain.location = (-1.374, 0.7213, -0.3174)
ob_tiremain.rotation_euler = (-1.571, -0.0, 0.0)
ob_tiremain.scale = (0.342, 0.342, 0.09739)
ob_empty.location = (0.0, 0.0, 0.0)
ob_empty.rotation_euler = (0.0, -0.0, -3.142)
ob_empty.empty_display_type = 'IMAGE'
ob_empty.empty_display_size = 5.0
ob_empty_001.location = (0.0, 0.0, 0.0)
ob_empty_001.rotation_euler = (1.571, -0.0, 1.571)
ob_empty_001.scale = (0.5856, 0.5856, 0.5856)
ob_empty_001.empty_display_type = 'IMAGE'
ob_empty_001.empty_display_size = 5.0
ob_empty_002.location = (0.0, 0.0, 0.0)
ob_empty_002.rotation_euler = (1.571, -0.0, -0.0)
ob_empty_002.scale = (-1.084, 1.084, 1.084)
ob_empty_002.empty_display_type = 'IMAGE'
ob_empty_002.empty_display_size = 5.0
ob_empty_002.empty_image_side = 'BACK'
ob_empty_003.location = (0.0, 0.0, 0.0)
ob_empty_003.rotation_euler = (1.571, -0.0, -1.571)
ob_empty_003.scale = (0.4567, 0.4567, 0.4567)
ob_empty_003.empty_display_type = 'IMAGE'
ob_empty_003.empty_display_size = 5.0
ob_empty_003.empty_image_depth = 'BACK'
ob_empty_003.empty_image_side = 'FRONT'

# ---- collection membership
col_collection.objects.link(ob_light)
col_collection.objects.link(ob_camera)
col_collection.objects.link(ob_hyra_fenix_front)
col_collection.objects.link(ob_hyra_fenix_rear)
col_collection.objects.link(ob_hyra_fenix_door)
col_collection.objects.link(ob_hyra_fenix_window)
col_collection.objects.link(ob_grill_side)
col_collection.objects.link(ob_hyra_fenix_spoiler)
col_collection.objects.link(ob_tiremain)
col_references.objects.link(ob_empty)
col_references.objects.link(ob_empty_001)
col_references.objects.link(ob_empty_002)
col_references.objects.link(ob_empty_003)

# ---- scene / render settings (as saved in the file)
scene.camera = ob_camera
scene.frame_start = 1; scene.frame_end = 250; scene.frame_set(1)
scene.render.engine = 'BLENDER_EEVEE_NEXT'
scene.cycles.sampling_pattern = 'TABULATED_SOBOL'
scene.cycles.use_light_tree = False
scene.view_settings.view_transform = 'Filmic'
bpy.context.view_layer.update()
